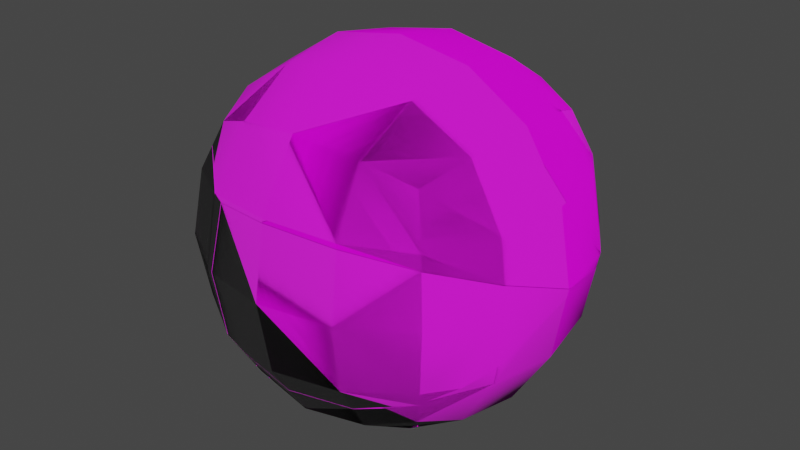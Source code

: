# Source: StoneNaci.blend  (saved by Blender 3.6.13; exported with 4.5.12 LTS)
import bpy
from mathutils import Matrix  # noqa: F401  (used for matrix-valued properties, if any)

bpy.ops.wm.read_factory_settings(use_empty=True)
scene = bpy.context.scene
scene.name = 'Scene'

# ---- collections
col_collection = bpy.data.collections.new('Collection'); scene.collection.children.link(col_collection)

# ---- images (referenced by path relative to the original .blend; pixels are not part of the script)
import os
ASSET_DIR = os.environ.get("B2B_ASSET_DIR", "")  # directory of the original .blend (textures are referenced by path, not embedded)
HERE = os.path.dirname(os.path.abspath(__file__))  # packed textures are extracted next to this script under _unpacked/

def load_image(name, relpath, width, height, colorspace="sRGB"):
    """Load a texture the original file referenced (path relative to the .blend, or extracted next to this script)."""
    p = next((c for c in (os.path.join(HERE, relpath), os.path.join(ASSET_DIR, relpath)) if relpath and os.path.exists(c)), "")
    if p:
        img = bpy.data.images.load(p, check_existing=True)
        img.name = name
    else:  # same state as the original file: an image datablock whose file is absent (Cycles renders it pink)
        img = bpy.data.images.new(name, width, height)
        img.source = "FILE"
        img.filepath = "//" + (relpath or name)
    img.colorspace_settings.name = colorspace
    return img
img_stonecolor_exr_001 = load_image('StoneColor.EXR.001', 'Stone-1 Texture/StoneColor.EXR', 1024, 1024, 'Linear Rec.709')
img_stonenormal_exr_001 = load_image('StoneNormal.EXR.001', 'Stone-1 Texture/StoneNormal.EXR', 1024, 1024, 'Linear Rec.709')
img_stonereflect_on_exr_001 = load_image('StoneREFLECTİON.EXR.001', 'Stone-1 Texture/StoneREFLECTİON.EXR', 1024, 1024, 'Linear Rec.709')
img_stone_color_2_exr_001 = load_image('stone color-2.EXR.001', 'stone-2 Texture/stone color-2.EXR', 1024, 1024, 'Linear Rec.709')
img_stone_normal_2_exr_001 = load_image('stone normal-2.EXR.001', 'stone-2 Texture/stone normal-2.EXR', 1024, 1024, 'Linear Rec.709')

# ---- materials (node trees are filled in below, after node groups)
mat_material = bpy.data.materials.new('Material')
mat_material.alpha_threshold = 0.0
mat_material.use_transparent_shadow = False
mat_material.roughness = 0.5
mat_material.line_color = (0.0, 0.0, 0.0, 1.0)
mat_material_001 = bpy.data.materials.new('Material.001')
mat_material_001.use_transparent_shadow = False
mat_material_002 = bpy.data.materials.new('Material.002')
mat_material_002.use_transparent_shadow = False

# ---- material node trees
mat_material.use_nodes = True; mat_material.node_tree.nodes.clear()
_N = mat_material.node_tree.nodes; _L = mat_material.node_tree.links
n0 = _N.new('ShaderNodeOutputMaterial'); n0.name = 'Material Output'; n0.location = (300, 300)
n1 = _N.new('ShaderNodeBsdfPrincipled'); n1.name = 'Principled BSDF'; n1.location = (10, 300)
n1.distribution = 'GGX'
n1.subsurface_method = 'RANDOM_WALK_SKIN'
n1.inputs[0].default_value = (0.0, 0.1688, 0.8, 1.0)
n1.inputs[1].default_value = 1.0
n1.inputs[2].default_value = 0.0
n1.inputs[3].default_value = 1.45
n1.inputs[27].default_value = (0.0, 0.0, 0.0, 1.0)
n1.inputs[28].default_value = 1.0
_L.new(n1.outputs[0], n0.inputs[0])
n0.is_active_output = True
mat_material_001.use_nodes = True; mat_material_001.node_tree.nodes.clear()
_N = mat_material_001.node_tree.nodes; _L = mat_material_001.node_tree.links
n0 = _N.new('ShaderNodeBsdfPrincipled'); n0.name = 'Principled BSDF'; n0.location = (10, 300)
n0.distribution = 'GGX'
n0.subsurface_method = 'RANDOM_WALK_SKIN'
n0.inputs[3].default_value = 1.45
n0.inputs[27].default_value = (0.0, 0.0, 0.0, 1.0)
n0.inputs[28].default_value = 1.0
n1 = _N.new('ShaderNodeOutputMaterial'); n1.name = 'Material Output'; n1.location = (300, 300)
n2 = _N.new('ShaderNodeTexImage'); n2.name = 'Image Texture'; n2.location = (-398, 273)
n2.image = img_stonecolor_exr_001
n3 = _N.new('ShaderNodeTexImage'); n3.name = 'Image Texture.001'; n3.location = (-407, -355)
n3.image = img_stonenormal_exr_001
n4 = _N.new('ShaderNodeTexImage'); n4.name = 'Image Texture.002'; n4.location = (-388, -92)
n4.image = img_stonereflect_on_exr_001
_L.new(n0.outputs[0], n1.inputs[0])
_L.new(n2.outputs[0], n0.inputs[0])
_L.new(n3.outputs[0], n0.inputs[5])
_L.new(n4.outputs[0], n0.inputs[2])
n1.is_active_output = True
mat_material_002.use_nodes = True; mat_material_002.node_tree.nodes.clear()
_N = mat_material_002.node_tree.nodes; _L = mat_material_002.node_tree.links
n0 = _N.new('ShaderNodeOutputMaterial'); n0.name = 'Material Output'; n0.location = (300, 300)
n1 = _N.new('ShaderNodeBsdfPrincipled'); n1.name = 'Principled BSDF'; n1.location = (10, 300)
n1.distribution = 'GGX'
n1.subsurface_method = 'RANDOM_WALK_SKIN'
n1.inputs[2].default_value = 0.8273
n1.inputs[3].default_value = 1.45
n1.inputs[27].default_value = (0.0, 0.0, 0.0, 1.0)
n1.inputs[28].default_value = 1.0
n2 = _N.new('ShaderNodeTexImage'); n2.name = 'Image Texture'; n2.location = (-526, 152)
n2.image = img_stone_color_2_exr_001
n3 = _N.new('ShaderNodeTexImage'); n3.name = 'Image Texture.001'; n3.location = (-494, -256)
n3.image = img_stone_normal_2_exr_001
_L.new(n1.outputs[0], n0.inputs[0])
_L.new(n2.outputs[0], n1.inputs[0])
_L.new(n3.outputs[0], n1.inputs[5])
n0.is_active_output = True

# ---- world
world_world = bpy.data.worlds.new('World'); scene.world = world_world
world_world.use_nodes = True; world_world.node_tree.nodes.clear()
_N = world_world.node_tree.nodes; _L = world_world.node_tree.links
n0 = _N.new('ShaderNodeOutputWorld'); n0.name = 'World Output'; n0.location = (300, 300)
n1 = _N.new('ShaderNodeBackground'); n1.name = 'Background'; n1.location = (10, 300)
n1.inputs[0].default_value = (0.05088, 0.05088, 0.05088, 1.0)
_L.new(n1.outputs[0], n0.inputs[0])
n0.is_active_output = True
world_world.color = (0.05088, 0.05088, 0.05088)
world_world.use_sun_shadow = False
world_world.sun_shadow_jitter_overblur = 0.0

# ---- meshes
me_cube_004 = bpy.data.meshes.new('Cube.004')
me_cube_004.from_pydata([(-0.1, -0.1, 0.2), (-0.1, 0.1, 0.2), (0.1, -0.1, 0.2), (0.1, 0.1, 0.2), (0.0, -7.451e-09, 0.4), (0.0, -7.451e-09, 1.653e-08), (-0.1, -7.451e-09, 0.2), (0.0, 0.1, 0.2), (0.1, -7.451e-09, 0.2), (0.0, -0.1, 0.2)], [], [(0, 4, 1, 6), (1, 4, 3, 7), (3, 4, 2, 8), (2, 4, 0, 9), (2, 5, 3, 8), (3, 5, 1, 7), (1, 5, 0, 6), (0, 5, 2, 9)])
me_cube_004.polygons.foreach_set('material_index', [0, 0, 0, 0, 24264, 24264, 24264, 24264])
_uv = me_cube_004.uv_layers.new(name='UVMap')
_uv.uv.foreach_set('vector', [1.009e-08, 0.25, 0.0559, 7.538e-09, 0.2795, 0.125, 0.1398, 0.1875, -1.254e-08, 0.875, -2.768e-10, 0.5, 0.2795, 0.75, 0.1398, 0.8125, 0.2795, 0.875, 0.2795, 0.5, 0.559, 0.75, 0.4193, 0.8125, 0.5295, 0.2795, 0.2795, 0.2236, 0.4045, -4.823e-09, 0.467, 0.1398, 0.559, 0.75, 0.5031, 1.0, 0.2795, 0.875, 0.4193, 0.8125, 0.2795, 0.75, 0.2236, 1.0, -1.254e-08, 0.875, 0.1398, 0.8125, 0.2795, 0.125, 0.2795, 0.5, 1.009e-08, 0.25, 0.1398, 0.1875, 0.4045, -4.823e-09, 0.7795, -3.352e-08, 0.5295, 0.2795, 0.467, 0.1398])
me_cube_004.materials.append(mat_material)
me_cube_004.update()
me_cube_cell_012 = bpy.data.meshes.new('Cube_cell.012')
me_cube_cell_012.from_pydata([(0.05, -0.05, 0.08792), (0.05, 0.05, 0.08792), (0.05729, 0.02967, 0.09521), (0.06096, 8.31e-08, 0.09887), (0.05729, -0.02966, 0.09521), (0.05729, -0.05729, 0.06758), (0.06096, -0.06096, 0.03792), (0.06096, 0.06096, 0.03792), (0.05729, 0.05729, 0.06758), (0.02966, 0.05729, 0.09521), (0.0729, -0.03162, 0.06953), (0.07818, -0.03331, 0.03792), (0.07818, 7.312e-08, 0.07123), (0.08395, 5.62e-08, 0.03792), (0.0729, 0.03162, 0.06953), (0.03162, 0.0729, 0.06953), (0.03331, -0.07818, 0.03792), (0.05729, -0.05729, 0.008252), (0.07818, 0.03331, 0.03792), (0.07818, 3.552e-08, 0.004603), (0.0729, -0.03162, 0.006301), (0.05729, -0.04718, -0.001866), (0.0538, -0.0538, -0.001483), (0.07486, 3.144e-08, -0.0007242), (0.067, -0.03088, -0.003405), (0.07306, 0.03167, 0.007272), (0.05885, 0.05885, 0.02087), (0.02877, -0.06543, 0.08244), (0.03073, -0.07305, 0.06958), (0.004238, 0.0803, 0.05468), (0.02796, 0.0575, 0.09542), (0.03455, 0.07741, 0.03792), (0.03162, -0.0729, 0.006301), (0.03325, -0.05729, 0.09163), (0.03645, 0.03125, 0.1079), (0.03009, 0.05166, 0.09863), (0.01317, 0.07598, 0.07052), (0.02286, -0.02557, 0.03792), (0.02286, 0.02557, 0.03792), (0.02013, 0.02252, 0.03338), (0.07358, 0.02755, 0.006083), (0.03039, -0.06308, 0.08569), (0.03076, -0.07862, 0.03792), (0.008929, -0.02014, 0.02986), (0.01142, -0.02557, 0.03792), (0.01602, -0.01792, 0.02658), (0.01288, 0.02557, 0.03792), (0.01143, -0.01279, 0.05687), (0.0106, 0.01186, 0.05826), (0.008907, 0.07992, 0.05211), (0.03327, 0.07805, 0.03874), (0.03421, -0.05566, 0.09358), (0.02719, -0.074, 0.008171), (0.008889, -0.01621, 0.05179), (0.001678, 0.02208, 0.0431), (0.03943, -0.03102, 0.1061), (0.01015, -0.02089, 0.04485), (0.04049, 8.363e-08, 0.1116)], [], [(10, 11, 13, 12), (12, 13, 18, 14), (0, 5, 10, 4), (5, 6, 11, 10), (14, 18, 7, 8), (2, 14, 8, 1), (3, 12, 14, 2), (4, 10, 12, 3), (15, 50, 49, 29, 36), (1, 8, 15, 9), (15, 8, 7, 31, 50), (9, 15, 36, 30), (16, 28, 42), (28, 16, 6, 5), (33, 5, 0, 51), (28, 41, 27), (2, 1, 9, 35), (35, 9, 30), (51, 0, 4, 55), (55, 4, 3, 57), (57, 3, 2, 34), (31, 7, 26), (19, 13, 11, 20), (7, 18, 25, 26), (20, 11, 6, 17), (17, 22, 21), (19, 20, 24, 23), (32, 16, 42, 52), (22, 17, 32), (17, 6, 16, 32), (34, 2, 35), (41, 28, 5, 33), (18, 13, 19, 25), (19, 23, 40, 25), (20, 17, 21, 24), (38, 37, 47, 48), (49, 46, 54, 29), (28, 27, 53, 56), (46, 38, 48, 54), (37, 44, 56), (45, 23, 24, 21), (45, 21, 22, 32), (47, 53, 27, 41), (39, 38, 46), (45, 43, 44, 37), (45, 37, 38, 39), (47, 41, 33, 51), (48, 55, 57, 34), (39, 26, 25, 40), (39, 50, 31, 26), (39, 46, 49, 50), (48, 30, 36), (54, 48, 36, 29), (48, 34, 35, 30), (51, 55, 48, 47), (45, 39, 40, 23), (43, 45, 32, 52), (52, 42, 44, 43), (47, 37, 56, 53), (42, 28, 56, 44)])
me_cube_cell_012.polygons.foreach_set('use_smooth', [1, 1, 1, 1, 1, 1, 1, 1, 1, 1, 1, 1, 1, 1, 1, 1, 1, 1, 1, 1, 1, 1, 1, 1, 1, 1, 1, 1, 1, 1, 1, 1, 1, 1, 1, 0, 0, 0, 0, 0, 0, 0, 0, 0, 0, 0, 0, 0, 0, 0, 0, 0, 0, 0, 0, 0, 0, 0, 0, 0])
_k = set([(21, 22), (21, 24), (22, 32), (23, 24), (23, 40), (25, 26), (25, 40), (26, 31), (27, 28), (27, 41), (28, 42), (29, 36), (29, 49), (30, 35), (30, 36), (31, 50), (32, 52), (33, 41), (33, 51), (34, 35), (34, 57), (39, 45), (39, 46), (42, 52), (43, 44), (43, 45), (44, 56), (46, 54), (47, 48), (47, 53), (48, 54), (49, 50), (51, 55), (53, 56), (55, 57)])
me_cube_cell_012.attributes.new('sharp_edge', 'BOOLEAN', 'EDGE').data.foreach_set('value', [ (min(e.vertices), max(e.vertices)) in _k for e in me_cube_cell_012.edges])
_uv = me_cube_cell_012.uv_layers.new(name='UVMap')
_uv.uv.foreach_set('vector', [0.3351, 0.3851, 0.3246, 0.5798, 0.5297, 0.5798, 0.5297, 0.3747, 0.5297, 0.3747, 0.5297, 0.5798, 0.7349, 0.5798, 0.7244, 0.3851, 0.2219, 0.2719, 0.177, 0.3971, 0.3351, 0.3851, 0.3471, 0.227, 0.177, 0.3971, 0.1544, 0.5798, 0.3246, 0.5798, 0.3351, 0.3851, 0.7244, 0.3851, 0.7349, 0.5798, 0.9051, 0.5798, 0.8825, 0.3971, 0.7124, 0.227, 0.7244, 0.3851, 0.8825, 0.3971, 0.8376, 0.2719, 0.5297, 0.2045, 0.5297, 0.3747, 0.7244, 0.3851, 0.7124, 0.227, 0.3471, 0.227, 0.3351, 0.3851, 0.5297, 0.3747, 0.5297, 0.2045, 0.5558, 0.3851, 0.5456, 0.5747, 0.6956, 0.4924, 0.7244, 0.4766, 0.6694, 0.379, 0.4426, 0.2719, 0.3977, 0.3971, 0.5558, 0.3851, 0.5678, 0.227, 0.5558, 0.3851, 0.3977, 0.3971, 0.3752, 0.5798, 0.5378, 0.5798, 0.5456, 0.5747, 0.5678, 0.227, 0.5558, 0.3851, 0.6694, 0.379, 0.5783, 0.2257, 0.5454, 0.5798, 0.5613, 0.3848, 0.5611, 0.5798, 0.5558, 0.3851, 0.5454, 0.5798, 0.3752, 0.5798, 0.3977, 0.3971, 0.5458, 0.2491, 0.3977, 0.3971, 0.4426, 0.2719, 0.5399, 0.237, 0.5558, 0.3851, 0.5634, 0.2856, 0.5733, 0.3057, 0.3977, 0.7124, 0.4426, 0.8376, 0.5678, 0.8825, 0.5652, 0.8478, 0.5652, 0.8478, 0.5678, 0.8825, 0.5783, 0.8838, 0.5399, 0.187, 0.4426, 0.2219, 0.3977, 0.3471, 0.5077, 0.3387, 0.5077, 0.3387, 0.3977, 0.3471, 0.3752, 0.5297, 0.5012, 0.5297, 0.5012, 0.5297, 0.3752, 0.5297, 0.3977, 0.7124, 0.5261, 0.7221, 0.5378, 0.5798, 0.3752, 0.5798, 0.3881, 0.6847, 0.5297, 0.7849, 0.5297, 0.5798, 0.3246, 0.5798, 0.3351, 0.7744, 0.9051, 0.5798, 0.7349, 0.5798, 0.7247, 0.7684, 0.8921, 0.6847, 0.3351, 0.7744, 0.3246, 0.5798, 0.1544, 0.5798, 0.177, 0.7624, 0.177, 0.7624, 0.1985, 0.8223, 0.2393, 0.8247, 0.5297, 0.7849, 0.3351, 0.7744, 0.3396, 0.8342, 0.5297, 0.8177, 0.5558, 0.7744, 0.5454, 0.5798, 0.5611, 0.5798, 0.5831, 0.7629, 0.4192, 0.8223, 0.3977, 0.7624, 0.5539, 0.7764, 0.3977, 0.7624, 0.3752, 0.5798, 0.5454, 0.5798, 0.5558, 0.7744, 0.5261, 0.7221, 0.3977, 0.7124, 0.5652, 0.8478, 0.5634, 0.2856, 0.5558, 0.3851, 0.3977, 0.3971, 0.5458, 0.2491, 0.7349, 0.5798, 0.5297, 0.5798, 0.5297, 0.7849, 0.7247, 0.7684, 0.5297, 0.7849, 0.5297, 0.8177, 0.6994, 0.7758, 0.7247, 0.7684, 0.3351, 0.7744, 0.177, 0.7624, 0.2393, 0.8247, 0.3396, 0.8342, 0.6872, 0.5798, 0.3723, 0.5798, 0.451, 0.4631, 0.6027, 0.4545, 0.6956, 1.022, 0.6712, 0.6872, 0.7402, 0.6657, 0.7244, 1.024, 0.08001, 0.3848, 0.1269, 0.3057, 0.4299, 0.4943, 0.4011, 0.537, 0.6712, 0.5798, 0.6097, 0.5798, 0.6852, 0.4545, 0.7402, 0.5479, 0.6097, 0.5798, 0.6802, 0.5798, 0.688, 0.537, 0.6518, 0.4194, 0.2896, 0.5297, 0.338, 0.3396, 0.3977, 0.2393, 0.6518, 0.4194, 0.3977, 0.2393, 0.4192, 0.1985, 0.5539, 0.08334, 0.451, 0.4631, 0.4299, 0.4943, 0.1269, 0.3057, 0.1414, 0.2856, 0.6266, 0.6077, 0.6097, 0.5798, 0.6712, 0.5798, 0.6518, 0.6496, 0.6955, 0.6294, 0.6802, 0.5798, 0.6097, 0.5798, 0.4194, 0.6496, 0.3723, 0.5798, 0.6872, 0.5798, 0.6684, 0.6077, 0.451, 0.4631, 0.1414, 0.2856, 0.177, 0.2491, 0.187, 0.237, 0.6027, 0.4545, 0.3387, 0.1602, 0.5297, 0.1259, 0.7221, 0.149, 0.6266, 0.6684, 0.3881, 0.8921, 0.3007, 0.7247, 0.2975, 0.6994, 0.6266, 0.6684, 0.5456, 1.01, 0.5378, 1.006, 0.3881, 0.8921, 0.6266, 0.6684, 0.6712, 0.6872, 0.6956, 1.022, 0.5456, 1.01, 0.6027, 0.4545, 0.8838, 0.2257, 0.9976, 0.379, 0.6657, 0.5479, 0.6027, 0.4545, 0.9976, 0.379, 1.024, 0.4766, 0.6027, 0.4545, 0.7221, 0.149, 0.8478, 0.2059, 0.8838, 0.2257, 0.187, 0.237, 0.3387, 0.1602, 0.6027, 0.4545, 0.451, 0.4631, 0.6518, 0.4194, 0.6266, 0.6684, 0.2975, 0.6994, 0.2896, 0.5297, 0.6955, 0.4058, 0.6518, 0.4194, 0.5558, 0.08091, 0.5831, 0.07412, 0.07412, 0.7629, 0.04566, 0.5798, 0.3723, 0.5798, 0.4058, 0.6294, 0.6801, 0.4631, 0.6097, 0.5798, 0.688, 0.537, 0.6958, 0.4943, 0.04566, 0.5798, 0.08001, 0.3848, 0.4011, 0.537, 0.3723, 0.5798])
me_cube_cell_012.materials.append(mat_material_001)
me_cube_cell_012.update()
me_cube_cell_013 = bpy.data.meshes.new('Cube_cell.013')
me_cube_cell_013.from_pydata([(-0.07818, 0.03331, 0.03792), (-0.05, -0.05, -0.01208), (-0.05, 0.05, -0.01208), (0.05, -0.05, -0.01208), (-0.02286, 0.02557, 0.03792), (0.05, 0.05, -0.01208), (-0.05729, 0.02966, -0.01938), (-0.06096, -3.286e-08, -0.02304), (-0.05729, -0.02967, -0.01938), (-0.05729, -0.05729, 0.008252), (-0.06096, 0.06096, 0.03792), (-0.05729, 0.05729, 0.008252), (0.02966, 0.05729, -0.01938), (-2.731e-08, 0.06096, -0.02304), (-0.02967, 0.05729, -0.01938), (0.05729, 0.05729, 0.008252), (0.05729, -0.02966, -0.01938), (0.06096, 3.136e-09, -0.02304), (0.05729, 0.02966, -0.01938), (-0.02966, -0.05729, -0.01938), (1.055e-08, -0.06096, -0.02304), (0.02967, -0.05729, -0.01938), (-0.0729, -0.03162, 0.006301), (-0.07818, -2.288e-08, 0.004603), (-0.0729, 0.03162, 0.006301), (-0.03162, 0.0729, 0.006301), (-0.03331, 0.07818, 0.03792), (-2.175e-08, 0.07818, 0.004603), (-1.432e-08, 0.08395, 0.03792), (0.03162, 0.0729, 0.006301), (0.0729, 0.03162, 0.006301), (2.548e-08, -0.07818, 0.004603), (-0.03162, -0.0729, 0.006301), (-0.03162, 0.03162, -0.03498), (-2.576e-08, 0.03331, -0.04027), (0.03162, 0.03162, -0.03498), (-0.03331, -3.358e-08, -0.04027), (-1.49e-08, -2.598e-08, -0.04603), (0.03331, -1.187e-08, -0.04027), (-0.03162, -0.03162, -0.03498), (-3.208e-10, -0.03331, -0.04027), (0.03162, -0.03162, -0.03498), (0.001463, 0.02214, 0.04301), (-1.523e-08, 0.08104, 0.0547), (0.05882, 0.05882, 0.02065), (0.03328, 0.07808, 0.03852), (0.05729, -0.04699, -0.002051), (-0.07597, -0.0326, 0.02466), (0.01248, 0.02557, 0.03792), (0.0308, -0.07303, 0.006257), (-0.009171, 0.02557, 0.03792), (2.557e-08, -0.07847, 0.00625), (0.05374, -0.05374, -0.001659), (0.0, 0.0, 0.0), (0.004063, 0.08035, 0.05457), (-0.03247, 0.07556, 0.05359), (0.008708, -0.02008, 0.02977), (0.03422, 0.07762, 0.03792), (0.07475, 2.013e-08, -0.0008986), (0.07343, 0.02845, 0.006131), (0.0669, -0.03087, -0.003577), (-0.02201, 0.003708, 0.03932), (-0.0198, 0.02215, 0.043), (-0.08307, 0.003718, 0.03926), (-0.05806, -0.05806, 0.01444), (-0.03173, -0.07324, 0.008338), (-0.01794, -0.02007, 0.02976), (-0.08392, -6.035e-09, 0.03777), (-0.009168, 0.02214, 0.043), (0.01594, -0.01783, 0.02643), (0.027, -0.07402, 0.008058), (-0.07698, 0.03293, 0.04508), (-0.02286, 0.0002138, 0.03792), (-0.05942, 0.05942, 0.05037), (0.02002, 0.02239, 0.0332), (-0.004618, -0.02007, 0.02977)], [], [(45, 28, 43, 54), (28, 26, 55, 43), (55, 26, 10, 73), (71, 0, 67, 63), (73, 10, 0, 71), (61, 72, 4, 62), (68, 50, 48, 42), (67, 23, 22, 47), (23, 67, 0, 24), (1, 9, 22, 8), (47, 22, 9, 64), (24, 0, 10, 11), (6, 24, 11, 2), (7, 23, 24, 6), (8, 22, 23, 7), (25, 26, 28, 27), (27, 28, 45, 29), (2, 11, 25, 14), (11, 10, 26, 25), (44, 15, 29, 45, 57), (12, 29, 15, 5), (13, 27, 29, 12), (14, 25, 27, 13), (5, 15, 30, 18), (30, 15, 44), (46, 52, 3, 16, 60), (60, 16, 17, 58), (58, 17, 18, 30, 59), (51, 31, 49, 70), (65, 32, 31, 51), (49, 21, 3, 52), (64, 9, 32, 65), (19, 32, 9, 1), (20, 31, 32, 19), (21, 49, 31, 20), (33, 34, 37, 36), (34, 35, 38, 37), (36, 37, 40, 39), (37, 38, 41, 40), (2, 14, 33, 6), (14, 13, 34, 33), (13, 12, 35, 34), (12, 5, 18, 35), (35, 18, 17, 38), (38, 17, 16, 41), (41, 16, 3, 21), (40, 41, 21, 20), (39, 40, 20, 19), (8, 39, 19, 1), (7, 36, 39, 8), (6, 33, 36, 7), (62, 4, 50, 68), (68, 42, 54, 43), (49, 69, 56, 70), (51, 70, 56, 75), (66, 53, 4, 72), (53, 74, 48, 50), (53, 66, 75), (53, 69, 74), (51, 75, 66, 65), (67, 72, 61, 63), (52, 69, 49), (67, 47, 66, 72), (69, 53, 56), (56, 53, 75), (65, 66, 47, 64), (60, 69, 52, 46), (58, 74, 69, 60), (48, 45, 54, 42), (59, 30, 74, 58), (30, 44, 57, 74), (74, 57, 45, 48), (4, 53, 50), (61, 62, 71, 63), (71, 62, 55, 73), (43, 55, 62, 68)])
me_cube_cell_013.polygons.foreach_set('use_smooth', [1, 1, 1, 1, 1, 0, 0, 1, 1, 1, 1, 1, 1, 1, 1, 1, 1, 1, 1, 1, 1, 1, 1, 1, 1, 1, 1, 1, 1, 1, 1, 1, 1, 1, 1, 1, 1, 1, 1, 1, 1, 1, 1, 1, 1, 1, 1, 1, 1, 1, 1, 0, 0, 0, 0, 0, 0, 0, 0, 0, 0, 0, 0, 0, 0, 0, 0, 0, 0, 0, 0, 0, 0, 0, 0, 0])
_k = set([(30, 44), (42, 48), (42, 68), (43, 54), (43, 55), (44, 57), (45, 54), (46, 52), (46, 60), (47, 64), (47, 67), (48, 74), (49, 52), (49, 70), (51, 65), (51, 70), (55, 73), (56, 69), (56, 75), (58, 59), (58, 60), (61, 62), (61, 72), (62, 68), (63, 67), (63, 71), (64, 65), (66, 72), (66, 75), (69, 74), (71, 73)])
me_cube_cell_013.attributes.new('sharp_edge', 'BOOLEAN', 'EDGE').data.foreach_set('value', [ (min(e.vertices), max(e.vertices)) in _k for e in me_cube_cell_013.edges])
_uv = me_cube_cell_013.uv_layers.new(name='UVMap')
_uv.uv.foreach_set('vector', [0.2642, 0.3162, 0.4693, 0.3162, 0.4693, 0.2129, 0.4443, 0.2137, 0.4693, 0.3162, 0.6744, 0.3162, 0.6692, 0.2197, 0.4693, 0.2129, 0.6692, 0.2197, 0.6744, 0.3162, 0.8446, 0.3162, 0.8351, 0.2395, 0.6536, 0.2721, 0.6559, 0.3162, 0.4508, 0.3171, 0.4737, 0.3079, 0.8167, 0.2395, 0.8261, 0.3162, 0.6559, 0.3162, 0.6536, 0.2721, 0.4737, 0.3075, 0.4521, 0.3162, 0.6083, 0.3162, 0.5872, 0.2849, 0.5258, 0.2849, 0.5258, 0.3162, 0.3925, 0.3162, 0.4603, 0.2849, 0.4508, 0.3171, 0.4508, 0.5213, 0.2562, 0.5108, 0.2501, 0.3978, 0.4508, 0.5213, 0.4508, 0.3171, 0.6559, 0.3162, 0.6455, 0.5108, 0.143, 0.624, 0.09808, 0.4988, 0.2562, 0.5108, 0.2682, 0.6689, 0.2501, 0.3978, 0.2562, 0.5108, 0.09808, 0.4988, 0.09338, 0.4607, 0.6455, 0.5108, 0.6559, 0.3162, 0.8261, 0.3162, 0.8036, 0.4988, 0.6335, 0.6689, 0.6455, 0.5108, 0.8036, 0.4988, 0.7587, 0.624, 0.4508, 0.6915, 0.4508, 0.5213, 0.6455, 0.5108, 0.6335, 0.6689, 0.2682, 0.6689, 0.2562, 0.5108, 0.4508, 0.5213, 0.4508, 0.6915, 0.664, 0.5108, 0.6744, 0.3162, 0.4693, 0.3162, 0.4693, 0.5213, 0.4693, 0.5213, 0.4693, 0.3162, 0.2642, 0.3162, 0.2747, 0.5108, 0.7772, 0.624, 0.8221, 0.4988, 0.664, 0.5108, 0.652, 0.6689, 0.8221, 0.4988, 0.8446, 0.3162, 0.6744, 0.3162, 0.664, 0.5108, 0.1071, 0.4225, 0.1166, 0.4988, 0.2747, 0.5108, 0.2642, 0.3162, 0.2586, 0.3162, 0.2867, 0.6689, 0.2747, 0.5108, 0.1166, 0.4988, 0.1615, 0.624, 0.4693, 0.6915, 0.4693, 0.5213, 0.2747, 0.5108, 0.2867, 0.6689, 0.652, 0.6689, 0.664, 0.5108, 0.4693, 0.5213, 0.4693, 0.6915, 0.7587, 0.624, 0.8036, 0.4988, 0.6455, 0.5108, 0.6335, 0.6689, 0.6455, 0.5108, 0.8036, 0.4988, 0.813, 0.4225, 0.1615, 0.5623, 0.12, 0.5599, 0.143, 0.624, 0.2682, 0.6689, 0.2608, 0.5717, 0.2608, 0.5717, 0.2682, 0.6689, 0.4508, 0.6915, 0.4508, 0.5552, 0.4508, 0.5552, 0.4508, 0.6915, 0.6335, 0.6689, 0.6455, 0.5108, 0.626, 0.5119, 0.4693, 0.5112, 0.4693, 0.5213, 0.2797, 0.5111, 0.303, 0.5, 0.6646, 0.4983, 0.664, 0.5108, 0.4693, 0.5213, 0.4693, 0.5112, 0.2748, 0.5132, 0.2867, 0.6689, 0.1615, 0.624, 0.1384, 0.5599, 0.8268, 0.4607, 0.8221, 0.4988, 0.664, 0.5108, 0.6646, 0.4983, 0.652, 0.6689, 0.664, 0.5108, 0.8221, 0.4988, 0.7772, 0.624, 0.4693, 0.6915, 0.4693, 0.5213, 0.664, 0.5108, 0.652, 0.6689, 0.2867, 0.6689, 0.2797, 0.5111, 0.4693, 0.5213, 0.4693, 0.6915, 0.664, 0.6455, 0.4693, 0.6559, 0.4693, 0.4508, 0.6744, 0.4508, 0.4693, 0.6559, 0.2747, 0.6455, 0.2642, 0.4508, 0.4693, 0.4508, 0.6744, 0.4508, 0.4693, 0.4508, 0.4693, 0.2457, 0.664, 0.2562, 0.4693, 0.4508, 0.2642, 0.4508, 0.2747, 0.2562, 0.4693, 0.2457, 0.7772, 0.7587, 0.652, 0.8036, 0.664, 0.6455, 0.8221, 0.6335, 0.652, 0.8036, 0.4693, 0.8261, 0.4693, 0.6559, 0.664, 0.6455, 0.4693, 0.8261, 0.2867, 0.8036, 0.2747, 0.6455, 0.4693, 0.6559, 0.2867, 0.8036, 0.1615, 0.7587, 0.1166, 0.6335, 0.2747, 0.6455, 0.2747, 0.6455, 0.1166, 0.6335, 0.094, 0.4508, 0.2642, 0.4508, 0.2642, 0.4508, 0.094, 0.4508, 0.1166, 0.2682, 0.2747, 0.2562, 0.2747, 0.2562, 0.1166, 0.2682, 0.1615, 0.143, 0.2867, 0.09808, 0.4693, 0.2457, 0.2747, 0.2562, 0.2867, 0.09808, 0.4693, 0.07553, 0.664, 0.2562, 0.4693, 0.2457, 0.4693, 0.07553, 0.652, 0.09808, 0.8221, 0.2682, 0.664, 0.2562, 0.652, 0.09808, 0.7772, 0.143, 0.8446, 0.4508, 0.6744, 0.4508, 0.664, 0.2562, 0.8221, 0.2682, 0.8221, 0.6335, 0.664, 0.6455, 0.6744, 0.4508, 0.8446, 0.4508, 0.5912, 0.2849, 0.6101, 0.3162, 0.5258, 0.3162, 0.5258, 0.2849, 0.5258, 0.5872, 0.4603, 0.5871, 0.4443, 0.9455, 0.4693, 0.9498, 0.2797, 0.001162, 0.3712, 0.3411, 0.4157, 0.3272, 0.303, -0.004884, 0.4693, -0.03229, 0.303, -0.004884, 0.4157, 0.3272, 0.4977, 0.3272, 0.3273, 0.3664, 0.4508, 0.5496, 0.6083, 0.3162, 0.4521, 0.3162, 0.4693, 0.5496, 0.3461, 0.3452, 0.3925, 0.3162, 0.5258, 0.3162, 0.4693, 0.5496, 0.5798, 0.3664, 0.4977, 0.3664, 0.4508, 0.5496, 0.3411, 0.3869, 0.5887, 0.3452, 0.4693, -0.03229, 0.4977, 0.3272, 0.5798, 0.3273, 0.6646, -9.823e-05, 0.986, 0.4508, 0.6101, 0.4521, 0.6048, 0.4737, 0.9808, 0.4737, 0.1384, 0.12, 0.3712, 0.3411, 0.2748, 0.003416, 0.986, 0.4508, 0.937, 0.2501, 0.5798, 0.3273, 0.6101, 0.4521, 0.3712, 0.3869, 0.4693, 0.5496, 0.4157, 0.3663, 0.4157, 0.3663, 0.4693, 0.5496, 0.4977, 0.3664, 0.6646, -9.823e-05, 0.5798, 0.3273, 0.937, 0.2501, 0.8268, 0.09338, 0.05744, 0.2608, 0.3712, 0.3411, 0.1384, 0.12, 0.1166, 0.1615, 0.009051, 0.4508, 0.3461, 0.5887, 0.3712, 0.3411, 0.05744, 0.2608, 0.3925, 0.6083, 0.2644, 0.9316, 0.4443, 0.9455, 0.4603, 0.5871, 0.01722, 0.626, 0.0197, 0.6457, 0.3461, 0.5887, 0.009051, 0.4508, 0.0197, 0.6457, 0.1071, 0.813, 0.2586, 0.9287, 0.3461, 0.5887, 0.3461, 0.5887, 0.2586, 0.9287, 0.2644, 0.9316, 0.3925, 0.6083, 0.6101, 0.3162, 0.4693, 0.5496, 0.5258, 0.3162, 0.6048, 0.4737, 0.5912, 0.5872, 0.9433, 0.6536, 0.9808, 0.4737, 0.9433, 0.6536, 0.5912, 0.5872, 0.6692, 0.9161, 0.8351, 0.8167, 0.4693, 0.9498, 0.6692, 0.9161, 0.5912, 0.5872, 0.5258, 0.5872])
me_cube_cell_013.materials.append(mat_material_001)
me_cube_cell_013.update()
me_cube_cell_007 = bpy.data.meshes.new('Cube_cell.007')
me_cube_cell_007.from_pydata([(-0.05, -0.05, 0.08792), (-0.05, 0.05, 0.08792), (-0.02967, 0.05729, 0.09521), (-2.452e-08, 0.06096, 0.09887), (-0.05729, 0.05729, 0.06758), (-0.05729, -0.02966, 0.09521), (-0.06096, 3.965e-08, 0.09887), (-0.05729, 0.02967, 0.09521), (0.02967, -0.05729, 0.09521), (1.893e-08, -0.06096, 0.09887), (-0.02966, -0.05729, 0.09521), (-3.106e-08, 0.07818, 0.07123), (-0.03162, 0.0729, 0.06953), (-0.0729, 0.03162, 0.06953), (-0.07818, 1.844e-08, 0.07123), (-0.0729, -0.03162, 0.06953), (0.03162, 0.03162, 0.1108), (-1.365e-08, 0.03331, 0.1161), (-0.03162, 0.03162, 0.1108), (0.03331, 8.009e-08, 0.1161), (-2.794e-09, 7.249e-08, 0.1219), (-0.03331, 5.838e-08, 0.1161), (0.03162, -0.03162, 0.1108), (6.198e-09, -0.03331, 0.1161), (-0.03162, -0.03162, 0.1108), (2.172e-08, -0.06951, 0.08514), (-0.03064, -0.06509, 0.08238), (0.02861, -0.06538, 0.08257), (0.03404, -0.05572, 0.09364), (0.03036, -0.06285, 0.08606), (0.03014, 0.05106, 0.099), (0.01296, 0.07602, 0.07053), (-0.04158, -0.06048, 0.0795), (-0.06592, -0.04309, 0.06866), (0.03518, 0.03518, 0.1064), (-0.05939, 0.05939, 0.05057), (-2.794e-09, 4.652e-08, 0.07583), (-0.05729, -0.05118, 0.0737), (-0.05438, -0.05438, 0.0757), (-0.01444, -0.01615, 0.05189), (-0.08328, 1.807e-10, 0.04181), (-0.08303, 0.003702, 0.0395), (0.03312, -0.05729, 0.09176), (0.03468, -0.05228, 0.09521), (0.04035, 7.991e-08, 0.1117), (0.006766, 0.01601, 0.05209), (0.01091, -0.0004579, 0.05775), (0.02778, 0.05753, 0.09544), (-0.03246, 0.07553, 0.05376), (-3.106e-08, 0.08102, 0.05483), (-0.0742, -0.03203, 0.06177), (0.008713, -0.01615, 0.05189), (-0.01817, -0.006213, 0.0457), (0.01132, -0.01266, 0.05707), (0.03929, -0.03103, 0.1061), (0.0363, 0.03126, 0.108), (0.0105, 0.01174, 0.05842), (0.001477, 0.02205, 0.04314), (-0.07695, 0.03292, 0.04531), (-0.01971, 0.02205, 0.04314), (-0.02191, 0.003724, 0.0395), (0.004018, 0.08034, 0.05469)], [], [(0, 5, 15, 38), (38, 15, 33, 37), (11, 31, 61, 49), (12, 11, 49, 48), (4, 12, 48, 35), (2, 12, 4, 1), (3, 11, 12, 2), (31, 11, 3, 47), (41, 40, 14, 13, 58), (15, 14, 40, 50), (1, 4, 13, 7), (58, 13, 4, 35), (33, 15, 50), (26, 10, 0, 32), (6, 14, 15, 5), (7, 13, 14, 6), (32, 0, 38), (42, 28, 8, 29), (29, 8, 9, 25), (9, 10, 26, 25), (16, 17, 20, 19), (17, 18, 21, 20), (19, 20, 23, 22), (20, 21, 24, 23), (16, 55, 34, 30), (3, 17, 16, 30, 47), (3, 2, 18, 17), (2, 1, 7, 18), (18, 7, 6, 21), (21, 6, 5, 24), (24, 5, 0, 10), (23, 24, 10, 9), (22, 23, 9, 8), (43, 54, 22, 8), (44, 19, 22, 54), (16, 19, 44, 55), (27, 29, 25), (28, 43, 8), (36, 56, 46), (30, 56, 45, 47), (45, 57, 61, 31, 47), (39, 32, 38, 37), (59, 57, 45, 56, 36), (51, 39, 36, 53), (36, 39, 52), (55, 56, 30, 34), (29, 27, 51, 53), (46, 56, 55, 44), (42, 29, 53, 28), (28, 53, 54, 43), (53, 46, 44, 54), (53, 36, 46), (27, 25, 39, 51), (25, 26, 32, 39), (39, 37, 33, 50), (52, 39, 50, 40), (59, 36, 60), (60, 36, 52), (60, 52, 40, 41), (49, 61, 57, 59), (59, 60, 41), (48, 49, 59, 35), (35, 59, 41, 58)])
me_cube_cell_007.polygons.foreach_set('use_smooth', [1, 1, 1, 1, 1, 1, 1, 1, 1, 1, 1, 1, 1, 1, 1, 1, 1, 1, 1, 1, 1, 1, 1, 1, 1, 1, 1, 1, 1, 1, 1, 1, 1, 1, 1, 1, 1, 1, 0, 0, 0, 0, 0, 0, 0, 0, 0, 0, 0, 0, 0, 0, 0, 0, 0, 0, 0, 0, 0, 0, 0, 0, 0])
_k = set([(25, 26), (25, 27), (26, 32), (27, 29), (28, 42), (28, 43), (29, 42), (30, 34), (30, 47), (31, 47), (31, 61), (32, 38), (33, 37), (33, 50), (34, 55), (35, 48), (35, 58), (37, 38), (39, 51), (39, 52), (40, 41), (40, 50), (41, 58), (43, 54), (44, 54), (44, 55), (45, 56), (45, 57), (46, 53), (46, 56), (48, 49), (49, 61), (51, 53), (52, 60), (57, 59), (59, 60)])
me_cube_cell_007.attributes.new('sharp_edge', 'BOOLEAN', 'EDGE').data.foreach_set('value', [ (min(e.vertices), max(e.vertices)) in _k for e in me_cube_cell_007.edges])
_uv = me_cube_cell_007.uv_layers.new(name='UVMap')
_uv.uv.foreach_set('vector', [0.2006, 0.4486, 0.3258, 0.4037, 0.3138, 0.5618, 0.1737, 0.5238, 0.1737, 0.5238, 0.3138, 0.5618, 0.2432, 0.5672, 0.1934, 0.5361, 0.409, 0.5513, 0.3292, 0.5556, 0.3843, 0.6532, 0.409, 0.6523, 0.6037, 0.5618, 0.409, 0.5513, 0.409, 0.6523, 0.6089, 0.6589, 0.7618, 0.5738, 0.6037, 0.5618, 0.6089, 0.6589, 0.7747, 0.6785, 0.5916, 0.4037, 0.6037, 0.5618, 0.7618, 0.5738, 0.7168, 0.4486, 0.409, 0.3811, 0.409, 0.5513, 0.6037, 0.5618, 0.5916, 0.4037, 0.3292, 0.5556, 0.409, 0.5513, 0.409, 0.3811, 0.2379, 0.4023, 0.5313, 0.7467, 0.5085, 0.7325, 0.5085, 0.5513, 0.7031, 0.5618, 0.7112, 0.7109, 0.3138, 0.5618, 0.5085, 0.5513, 0.5085, 0.7325, 0.3113, 0.6096, 0.8163, 0.4486, 0.8612, 0.5738, 0.7031, 0.5618, 0.6911, 0.4037, 0.7112, 0.7109, 0.7031, 0.5618, 0.8612, 0.5738, 0.8742, 0.6785, 0.2432, 0.5672, 0.3138, 0.5618, 0.3113, 0.6096, 0.5976, 0.4827, 0.5916, 0.4037, 0.7168, 0.4486, 0.665, 0.5004, 0.5085, 0.3811, 0.5085, 0.5513, 0.3138, 0.5618, 0.3258, 0.4037, 0.6911, 0.4037, 0.7031, 0.5618, 0.5085, 0.5513, 0.5085, 0.3811, 0.665, 0.5004, 0.7168, 0.4486, 0.7438, 0.5238, 0.2051, 0.4249, 0.1994, 0.4134, 0.2264, 0.4037, 0.2221, 0.46, 0.2221, 0.46, 0.2264, 0.4037, 0.409, 0.3811, 0.409, 0.4657, 0.409, 0.3811, 0.5916, 0.4037, 0.5976, 0.4827, 0.409, 0.4657, 0.2143, 0.7031, 0.409, 0.7136, 0.409, 0.5085, 0.2039, 0.5085, 0.409, 0.7136, 0.6037, 0.7031, 0.6141, 0.5085, 0.409, 0.5085, 0.2039, 0.5085, 0.409, 0.5085, 0.409, 0.3034, 0.2143, 0.3138, 0.409, 0.5085, 0.6141, 0.5085, 0.6037, 0.3138, 0.409, 0.3034, 0.2143, 0.7031, 0.1855, 0.701, 0.1924, 0.7251, 0.2234, 0.8229, 0.409, 0.8838, 0.409, 0.7136, 0.2143, 0.7031, 0.2234, 0.8229, 0.2379, 0.8627, 0.409, 0.8838, 0.5916, 0.8612, 0.6037, 0.7031, 0.409, 0.7136, 0.5916, 0.8612, 0.7168, 0.8163, 0.7618, 0.6911, 0.6037, 0.7031, 0.6037, 0.7031, 0.7618, 0.6911, 0.7843, 0.5085, 0.6141, 0.5085, 0.6141, 0.5085, 0.7843, 0.5085, 0.7618, 0.3258, 0.6037, 0.3138, 0.6037, 0.3138, 0.7618, 0.3258, 0.7168, 0.2006, 0.5916, 0.1557, 0.409, 0.3034, 0.6037, 0.3138, 0.5916, 0.1557, 0.409, 0.1332, 0.2143, 0.3138, 0.409, 0.3034, 0.409, 0.1332, 0.2264, 0.1557, 0.1955, 0.1866, 0.1671, 0.3174, 0.2143, 0.3138, 0.2264, 0.1557, 0.1606, 0.5085, 0.2039, 0.5085, 0.2143, 0.3138, 0.1671, 0.3174, 0.2143, 0.7031, 0.2039, 0.5085, 0.1606, 0.5085, 0.1855, 0.701, 0.2328, 0.4815, 0.2221, 0.46, 0.409, 0.4657, 0.1994, 0.1654, 0.1955, 0.1866, 0.2264, 0.1557, 0.5085, 0.523, 0.5808, 0.6302, 0.5057, 0.6344, 0.8229, 0.3804, 0.5808, 0.6302, 0.6071, 0.6692, 0.8627, 0.4023, 0.6071, 0.6692, 0.6443, 0.7243, 1.003, 0.6532, 0.9765, 0.5556, 0.8627, 0.4023, 0.4979, 0.4091, 0.665, 0.1361, 0.7438, 0.1737, 0.7618, 0.1934, 0.5304, 0.7243, 0.3999, 0.7243, 0.3673, 0.6692, 0.3444, 0.6302, 0.409, 0.523, 0.3554, 0.6704, 0.4979, 0.6704, 0.409, 0.523, 0.3393, 0.6385, 0.5085, 0.523, 0.4091, 0.6704, 0.4702, 0.7086, 0.701, 0.3252, 0.5808, 0.6302, 0.8229, 0.3804, 0.7251, 0.335, 0.1215, 0.46, 0.106, 0.4815, 0.4091, 0.6704, 0.4306, 0.6385, 0.5057, 0.6344, 0.5808, 0.6302, 0.701, 0.3252, 0.5085, 0.3021, 0.1557, 0.4249, 0.1215, 0.46, 0.4306, 0.6385, 0.1654, 0.4134, 0.1654, 0.4134, 0.4306, 0.6385, 0.3174, 0.3363, 0.1866, 0.4037, 0.4306, 0.6385, 0.5057, 0.6344, 0.5085, 0.3021, 0.3174, 0.3363, 0.4306, 0.6385, 0.5085, 0.523, 0.5057, 0.6344, 0.2328, 0.106, 0.409, 0.08049, 0.4979, 0.4091, 0.3554, 0.4091, 0.409, 0.08049, 0.5976, 0.1077, 0.665, 0.1361, 0.4979, 0.4091, 0.4979, 0.4091, 0.7618, 0.1934, 0.8149, 0.2432, 0.8658, 0.3113, 0.5209, 0.4702, 0.4979, 0.4091, 0.8658, 0.3113, 0.9217, 0.5085, 0.6443, 0.7243, 0.5085, 0.523, 0.5314, 0.7467, 0.5314, 0.7467, 0.5085, 0.523, 0.4702, 0.7086, 0.5439, 0.5314, 0.5209, 0.4702, 0.9217, 0.5085, 0.9202, 0.5313, 0.409, 1.007, 0.3843, 1.003, 0.3999, 0.6443, 0.5304, 0.6443, 0.5304, 0.6443, 0.5439, 0.5314, 0.9202, 0.5313, 0.6089, 0.9735, 0.409, 1.007, 0.5304, 0.6443, 0.7747, 0.8742, 0.7747, 0.8742, 0.5304, 0.6443, 0.9202, 0.5313, 0.8828, 0.7112])
me_cube_cell_007.materials.append(mat_material_001)
me_cube_cell_007.update()
me_cube_cell_010 = bpy.data.meshes.new('Cube_cell.010')
me_cube_cell_010.from_pydata([(-0.05729, -0.05729, 0.06758), (-0.03162, -0.0729, 0.06953), (4.038e-08, -0.07818, 0.07123), (-0.06096, -0.06096, 0.03792), (-0.07818, -0.03331, 0.03792), (3.946e-08, -0.08395, 0.03792), (-0.03331, -0.07818, 0.03792), (-0.08331, -3.664e-09, 0.04162), (0.03053, -0.07867, 0.03792), (-0.08392, -5.86e-09, 0.03808), (0.02854, -0.06551, 0.08238), (-0.07423, -0.03204, 0.06155), (-0.02286, -0.02557, 0.03792), (0.008651, -0.01626, 0.05172), (-0.02193, 0.003442, 0.03946), (-0.08308, 0.003451, 0.03947), (-0.03065, -0.0652, 0.08219), (-0.06572, -0.04342, 0.06864), (-0.05729, -0.05132, 0.07355), (0.02697, -0.07406, 0.008282), (0.008709, -0.0202, 0.02995), (0.01117, -0.02557, 0.03792), (-0.01805, -0.02019, 0.02994), (-0.07601, -0.03262, 0.02493), (0.03049, -0.07309, 0.06959), (-0.01454, -0.01626, 0.05172), (3.759e-08, -0.06963, 0.08495), (-0.05445, -0.05445, 0.0755), (2.558e-08, -0.07851, 0.006481), (-0.03174, -0.07328, 0.008571), (-0.05809, -0.05809, 0.01467), (-0.02286, -0.0003839, 0.03792)], [], [(9, 7, 15), (4, 11, 7, 9), (11, 4, 3, 0, 17), (0, 27, 18, 17), (1, 6, 5, 2), (24, 2, 5, 8), (27, 0, 1, 16), (0, 3, 6, 1), (2, 24, 10, 26), (16, 1, 2, 26), (23, 4, 9), (30, 3, 4, 23), (19, 8, 5, 28), (28, 5, 6, 29), (6, 3, 30, 29), (8, 19, 20, 21), (25, 12, 31, 14), (7, 25, 14, 15), (25, 13, 21, 12), (12, 21, 20, 22), (31, 12, 22), (28, 22, 20, 19), (17, 25, 7, 11), (27, 25, 17, 18), (26, 10, 13, 25), (24, 8, 21), (10, 24, 21, 13), (27, 16, 26, 25), (30, 22, 28, 29), (23, 31, 22, 30), (9, 31, 23), (15, 14, 31, 9)])
me_cube_cell_010.polygons.foreach_set('use_smooth', [1, 1, 1, 1, 1, 1, 1, 1, 1, 1, 1, 1, 1, 1, 1, 0, 0, 0, 0, 0, 0, 0, 0, 0, 0, 0, 0, 0, 0, 0, 0, 0])
_k = set([(7, 11), (7, 15), (8, 19), (8, 24), (9, 15), (9, 23), (10, 24), (10, 26), (11, 17), (13, 21), (13, 25), (14, 25), (14, 31), (16, 26), (16, 27), (17, 18), (18, 27), (19, 28), (20, 21), (20, 22), (22, 31), (23, 30), (28, 29), (29, 30)])
me_cube_cell_010.attributes.new('sharp_edge', 'BOOLEAN', 'EDGE').data.foreach_set('value', [ (min(e.vertices), max(e.vertices)) in _k for e in me_cube_cell_010.edges])
_uv = me_cube_cell_010.uv_layers.new(name='UVMap')
_uv.uv.foreach_set('vector', [0.7618, 0.5476, 0.7618, 0.5258, 0.783, 0.5391, 0.5567, 0.5486, 0.5645, 0.4031, 0.7618, 0.5258, 0.7618, 0.5476, 0.5645, 0.4031, 0.5567, 0.5486, 0.3865, 0.5486, 0.409, 0.366, 0.4944, 0.3595, 0.409, 0.366, 0.4265, 0.3172, 0.4458, 0.3292, 0.4944, 0.3595, 0.5173, 0.354, 0.5277, 0.5486, 0.3226, 0.5486, 0.3226, 0.3435, 0.1349, 0.3536, 0.3226, 0.3435, 0.3226, 0.5486, 0.1347, 0.5486, 0.6579, 0.3172, 0.6754, 0.366, 0.5173, 0.354, 0.5113, 0.276, 0.6754, 0.366, 0.6979, 0.5486, 0.5277, 0.5486, 0.5173, 0.354, 0.3226, 0.3435, 0.1349, 0.3536, 0.1469, 0.2748, 0.3226, 0.259, 0.5113, 0.276, 0.5173, 0.354, 0.3226, 0.3435, 0.3226, 0.259, 0.561, 0.6285, 0.5567, 0.5486, 0.7618, 0.5476, 0.4042, 0.6917, 0.3865, 0.5486, 0.5567, 0.5486, 0.561, 0.6285, 0.1565, 0.7311, 0.1347, 0.5486, 0.3226, 0.5486, 0.3226, 0.7422, 0.3226, 0.7422, 0.3226, 0.5486, 0.5277, 0.5486, 0.518, 0.7293, 0.5277, 0.5486, 0.6979, 0.5486, 0.6802, 0.6917, 0.518, 0.7293, 0.2774, 0.5486, 0.3058, 0.7311, 0.6374, 0.5977, 0.6043, 0.5486, 0.6617, 0.4636, 0.6043, 0.5486, 0.7594, 0.5486, 0.783, 0.5391, 0.8355, 0.7618, 0.4121, 0.6617, 0.4577, 0.783, 0.8341, 0.783, 0.4121, 0.4636, 0.2693, 0.4636, 0.2538, 0.5486, 0.4634, 0.5486, 0.4634, 0.5486, 0.2538, 0.5486, 0.269, 0.5977, 0.4338, 0.5977, 0.7594, 0.5486, 0.6043, 0.5486, 0.6375, 0.5977, 0.3226, 0.2784, 0.4338, 0.6375, 0.269, 0.6374, 0.1565, 0.3058, 0.7273, 0.4944, 0.4121, 0.6617, 0.8355, 0.7618, 0.7797, 0.5645, 0.6579, 0.4265, 0.4121, 0.6617, 0.7273, 0.4944, 0.6754, 0.4458, 0.3226, 0.3331, 0.1469, 0.3584, 0.2693, 0.6617, 0.4121, 0.6617, 0.3118, 0.3536, 0.2774, 0.5486, 0.6043, 0.5486, 0.3584, 0.2748, 0.3118, 0.3536, 0.6043, 0.5486, 0.6617, 0.4636, 0.6579, 0.4265, 0.5113, 0.3603, 0.3226, 0.3331, 0.4121, 0.6617, 0.6802, 0.4042, 0.4338, 0.6375, 0.3226, 0.2784, 0.518, 0.3106, 0.7906, 0.561, 0.4634, 0.7594, 0.4338, 0.6375, 0.6802, 0.4042, 0.8393, 0.7618, 0.4634, 0.7594, 0.7906, 0.561, 0.8341, 0.783, 0.4577, 0.783, 0.4634, 0.7594, 0.8393, 0.7618])
me_cube_cell_010.materials.append(mat_material_001)
me_cube_cell_010.update()
me_cube_cell_044 = bpy.data.meshes.new('Cube_cell.044')
me_cube_cell_044.from_pydata([(0.05, -0.05, 0.08792), (0.05, 0.05, 0.08792), (0.05729, 0.02966, 0.09521), (0.06096, -1.418e-06, 0.09887), (0.05729, -0.02967, 0.09521), (0.05729, -0.05729, 0.06758), (0.06096, -0.06096, 0.03792), (0.06096, 0.06096, 0.03792), (0.05729, 0.05729, 0.06758), (0.02967, 0.05729, 0.09521), (0.0729, -0.03162, 0.06953), (0.07818, -0.03332, 0.03792), (0.07818, -1.428e-06, 0.07123), (0.08395, -1.445e-06, 0.03792), (0.0729, 0.03161, 0.06953), (0.03162, 0.0729, 0.06953), (0.03331, -0.07818, 0.03792), (0.05729, -0.05729, 0.008251), (0.07818, 0.03331, 0.03792), (0.07818, -1.466e-06, 0.004602), (0.0729, -0.03162, 0.006301), (0.05729, -0.04718, -0.001867), (0.0538, -0.0538, -0.001484), (0.07486, -1.47e-06, -0.0007245), (0.067, -0.03088, -0.003405), (0.07306, 0.03167, 0.007271), (0.05885, 0.05885, 0.02087), (0.02877, -0.06543, 0.08244), (0.03073, -0.07305, 0.06958), (0.004238, 0.0803, 0.05468), (0.02796, 0.0575, 0.09542), (0.03455, 0.07741, 0.03792), (0.03162, -0.0729, 0.006301), (0.03325, -0.05729, 0.09163), (0.03645, 0.03125, 0.1079), (0.03009, 0.05166, 0.09863), (0.01317, 0.07598, 0.07052), (0.02286, -0.02557, 0.03792), (0.02286, 0.02557, 0.03792), (0.02013, 0.02251, 0.03338), (0.07358, 0.02755, 0.006082), (0.03039, -0.06308, 0.08569), (0.03076, -0.07863, 0.03792), (0.00893, -0.02014, 0.02986), (0.01142, -0.02557, 0.03792), (0.01602, -0.01793, 0.02658), (0.01288, 0.02557, 0.03792), (0.01143, -0.01279, 0.05687), (0.0106, 0.01185, 0.05826), (0.008907, 0.07992, 0.05211), (0.03327, 0.07804, 0.03874), (0.03421, -0.05567, 0.09358), (0.02719, -0.074, 0.008171), (0.008889, -0.01622, 0.05179), (0.001678, 0.02208, 0.0431), (0.03943, -0.03102, 0.1061), (0.01016, -0.02089, 0.04485), (0.04049, -1.418e-06, 0.1116)], [], [(10, 11, 13, 12), (12, 13, 18, 14), (0, 5, 10, 4), (5, 6, 11, 10), (14, 18, 7, 8), (2, 14, 8, 1), (3, 12, 14, 2), (4, 10, 12, 3), (15, 50, 49, 29, 36), (1, 8, 15, 9), (15, 8, 7, 31, 50), (9, 15, 36, 30), (16, 28, 42), (28, 16, 6, 5), (33, 5, 0, 51), (28, 41, 27), (2, 1, 9, 35), (35, 9, 30), (51, 0, 4, 55), (55, 4, 3, 57), (57, 3, 2, 34), (31, 7, 26), (19, 13, 11, 20), (7, 18, 25, 26), (20, 11, 6, 17), (17, 22, 21), (19, 20, 24, 23), (32, 16, 42, 52), (22, 17, 32), (17, 6, 16, 32), (34, 2, 35), (41, 28, 5, 33), (18, 13, 19, 25), (19, 23, 40, 25), (20, 17, 21, 24), (38, 37, 47, 48), (49, 46, 54, 29), (28, 27, 53, 56), (46, 38, 48, 54), (37, 44, 56), (45, 23, 24, 21), (45, 21, 22, 32), (47, 53, 27, 41), (39, 38, 46), (45, 43, 44, 37), (45, 37, 38, 39), (47, 41, 33, 51), (48, 55, 57, 34), (39, 26, 25, 40), (39, 50, 31, 26), (39, 46, 49, 50), (48, 30, 36), (54, 48, 36, 29), (48, 34, 35, 30), (51, 55, 48, 47), (45, 39, 40, 23), (43, 45, 32, 52), (52, 42, 44, 43), (47, 37, 56, 53), (42, 28, 56, 44)])
me_cube_cell_044.polygons.foreach_set('use_smooth', [1, 1, 1, 1, 1, 1, 1, 1, 1, 1, 1, 1, 1, 1, 1, 1, 1, 1, 1, 1, 1, 1, 1, 1, 1, 1, 1, 1, 1, 1, 1, 1, 1, 1, 1, 0, 0, 0, 0, 0, 0, 0, 0, 0, 0, 0, 0, 0, 0, 0, 0, 0, 0, 0, 0, 0, 0, 0, 0, 0])
_k = set([(21, 22), (21, 24), (22, 32), (23, 24), (23, 40), (25, 26), (25, 40), (26, 31), (27, 28), (27, 41), (28, 42), (29, 36), (29, 49), (30, 35), (30, 36), (31, 50), (32, 52), (33, 41), (33, 51), (34, 35), (34, 57), (39, 45), (39, 46), (42, 52), (43, 44), (43, 45), (44, 56), (46, 54), (47, 48), (47, 53), (48, 54), (49, 50), (51, 55), (53, 56), (55, 57)])
me_cube_cell_044.attributes.new('sharp_edge', 'BOOLEAN', 'EDGE').data.foreach_set('value', [ (min(e.vertices), max(e.vertices)) in _k for e in me_cube_cell_044.edges])
_uv = me_cube_cell_044.uv_layers.new(name='UVMap')
_uv.uv.foreach_set('vector', [0.4265, 0.7425, 0.3819, 0.7428, 0.383, 0.6947, 0.4307, 0.6985, 0.4307, 0.6985, 0.383, 0.6947, 0.388, 0.6458, 0.4339, 0.6539, 0.4602, 0.7797, 0.4266, 0.7852, 0.4265, 0.7425, 0.4697, 0.7467, 0.4266, 0.7852, 0.3835, 0.7886, 0.3819, 0.7428, 0.4265, 0.7425, 0.4339, 0.6539, 0.388, 0.6458, 0.3987, 0.5971, 0.4422, 0.6109, 0.4779, 0.6578, 0.4339, 0.6539, 0.4422, 0.6109, 0.4744, 0.6234, 0.4763, 0.7024, 0.4307, 0.6985, 0.4339, 0.6539, 0.4779, 0.6578, 0.4697, 0.7467, 0.4265, 0.7425, 0.4307, 0.6985, 0.4763, 0.7024, 0.4651, 0.5697, 0.4175, 0.5456, 0.4603, 0.5198, 0.4685, 0.5152, 0.4839, 0.5445, 0.4744, 0.6234, 0.4422, 0.6109, 0.4651, 0.5697, 0.5036, 0.6012, 0.4651, 0.5697, 0.4422, 0.6109, 0.3987, 0.5971, 0.4151, 0.5473, 0.4175, 0.5456, 0.5036, 0.6012, 0.4651, 0.5697, 0.4839, 0.5445, 0.5058, 0.5993, 0.3871, 0.8379, 0.4383, 0.8309, 0.3875, 0.8422, 0.4378, 0.8295, 0.3871, 0.8379, 0.3835, 0.7886, 0.4266, 0.7852, 0.476, 0.8061, 0.4266, 0.7852, 0.4602, 0.7797, 0.4787, 0.8023, 0.4378, 0.8295, 0.4671, 0.8177, 0.4622, 0.8231, 0.4779, 0.6578, 0.4744, 0.6234, 0.5036, 0.6012, 0.5094, 0.6108, 0.5094, 0.6108, 0.5036, 0.6012, 0.5058, 0.5993, 0.4787, 0.8023, 0.4602, 0.7797, 0.4697, 0.7467, 0.5015, 0.759, 0.5015, 0.759, 0.4697, 0.7467, 0.4763, 0.7024, 0.5161, 0.7059, 0.5161, 0.7059, 0.4763, 0.7024, 0.4779, 0.6578, 0.5161, 0.6505, 0.4151, 0.5473, 0.3987, 0.5971, 0.3703, 0.5897, 0.3327, 0.6926, 0.383, 0.6947, 0.3819, 0.7428, 0.3344, 0.7428, 0.3987, 0.5971, 0.388, 0.6458, 0.3378, 0.6394, 0.3703, 0.5897, 0.3344, 0.7428, 0.3819, 0.7428, 0.3835, 0.7886, 0.3378, 0.7902, 0.3378, 0.7902, 0.32, 0.7901, 0.3182, 0.7773, 0.3327, 0.6926, 0.3344, 0.7428, 0.3164, 0.745, 0.3223, 0.6924, 0.3339, 0.8393, 0.3871, 0.8379, 0.3875, 0.8422, 0.3372, 0.847, 0.32, 0.7901, 0.3378, 0.7902, 0.3333, 0.8385, 0.3378, 0.7902, 0.3835, 0.7886, 0.3871, 0.8379, 0.3339, 0.8393, 0.5161, 0.6505, 0.4779, 0.6578, 0.5094, 0.6108, 0.4671, 0.8177, 0.4378, 0.8295, 0.4266, 0.7852, 0.476, 0.8061, 0.388, 0.6458, 0.383, 0.6947, 0.3327, 0.6926, 0.3378, 0.6394, 0.3327, 0.6926, 0.3223, 0.6924, 0.3356, 0.6464, 0.3378, 0.6394, 0.3344, 0.7428, 0.3378, 0.7902, 0.3182, 0.7773, 0.3164, 0.745, 0.5161, 0.1787, 0.525, 0.2415, 0.4847, 0.24, 0.4781, 0.1921, 0.4893, 0.06996, 0.5117, 0.1662, 0.493, 0.1647, 0.4778, 0.07017, 0.4849, 0.3617, 0.4554, 0.3517, 0.4951, 0.2494, 0.51, 0.2534, 0.5117, 0.1662, 0.5161, 0.1787, 0.4781, 0.1921, 0.493, 0.1647, 0.525, 0.2415, 0.5244, 0.2564, 0.51, 0.2534, 0.5435, 0.24, 0.6476, 0.1961, 0.6453, 0.2485, 0.6349, 0.276, 0.5435, 0.24, 0.6349, 0.276, 0.6321, 0.2864, 0.6011, 0.3246, 0.4847, 0.24, 0.4951, 0.2494, 0.4554, 0.3517, 0.4483, 0.3495, 0.5262, 0.1764, 0.5161, 0.1787, 0.5117, 0.1662, 0.5435, 0.24, 0.538, 0.252, 0.5244, 0.2564, 0.525, 0.2415, 0.5435, 0.24, 0.525, 0.2415, 0.5161, 0.1787, 0.5262, 0.1764, 0.4847, 0.24, 0.4483, 0.3495, 0.4342, 0.3427, 0.4299, 0.3411, 0.4781, 0.1921, 0.3907, 0.2999, 0.368, 0.24, 0.368, 0.1766, 0.5262, 0.1764, 0.5955, 0.1033, 0.6315, 0.147, 0.6337, 0.1529, 0.5262, 0.1764, 0.5415, 0.07148, 0.5437, 0.07239, 0.5955, 0.1033, 0.5262, 0.1764, 0.5117, 0.1662, 0.4893, 0.06996, 0.5415, 0.07148, 0.4781, 0.1921, 0.387, 0.1246, 0.4363, 0.08183, 0.493, 0.1647, 0.4781, 0.1921, 0.4363, 0.08183, 0.4778, 0.07017, 0.4781, 0.1921, 0.368, 0.1766, 0.3825, 0.1355, 0.387, 0.1246, 0.4299, 0.3411, 0.3907, 0.2999, 0.4781, 0.1921, 0.4847, 0.24, 0.5435, 0.24, 0.5262, 0.1764, 0.6337, 0.1529, 0.6476, 0.1961, 0.538, 0.252, 0.5435, 0.24, 0.6006, 0.3253, 0.5943, 0.3282, 0.5943, 0.3282, 0.5467, 0.3539, 0.5244, 0.2564, 0.538, 0.252, 0.4847, 0.24, 0.525, 0.2415, 0.51, 0.2534, 0.4951, 0.2494, 0.5467, 0.3539, 0.4849, 0.3617, 0.51, 0.2534, 0.5244, 0.2564])
me_cube_cell_044.materials.append(mat_material_002)
me_cube_cell_044.update()
me_cube_cell_045 = bpy.data.meshes.new('Cube_cell.045')
me_cube_cell_045.from_pydata([(-0.07818, 0.03331, 0.03792), (-0.05, -0.05, -0.01208), (-0.05, 0.05, -0.01208), (0.05, -0.05, -0.01208), (0.05, 0.05, -0.01208), (-0.05729, 0.02966, -0.01938), (-0.06096, -1.542e-06, -0.02304), (-0.05729, -0.02967, -0.01938), (-0.05729, -0.05729, 0.008252), (-0.06096, 0.06096, 0.03792), (-0.05729, 0.05729, 0.008251), (0.02967, 0.05729, -0.01938), (2.865e-07, 0.06096, -0.02304), (-0.02966, 0.05729, -0.01938), (0.05729, 0.05729, 0.008251), (0.05729, -0.02967, -0.01938), (0.06096, -1.502e-06, -0.02304), (0.05729, 0.02966, -0.01938), (-0.02966, -0.05729, -0.01938), (3.235e-07, -0.06096, -0.02304), (0.02967, -0.05729, -0.01938), (-0.0729, -0.03162, 0.006301), (-0.07818, -1.532e-06, 0.004602), (-0.0729, 0.03161, 0.006301), (-0.03162, 0.0729, 0.006301), (-0.03331, 0.07818, 0.03792), (2.912e-07, 0.07818, 0.004602), (2.986e-07, 0.08395, 0.03792), (0.03162, 0.0729, 0.006301), (0.0729, 0.03161, 0.006301), (3.365e-07, -0.07818, 0.004602), (-0.03162, -0.0729, 0.006301), (-0.03162, 0.03161, -0.03498), (2.872e-07, 0.03331, -0.04027), (0.03162, 0.03161, -0.03498), (-0.03331, -1.542e-06, -0.04027), (2.971e-07, -1.535e-06, -0.04603), (0.03331, -1.521e-06, -0.04027), (-0.03162, -0.03162, -0.03498), (3.107e-07, -0.03332, -0.04027), (0.03162, -0.03162, -0.03498), (0.001464, 0.02214, 0.04301), (2.977e-07, 0.08104, 0.0547), (0.03422, 0.07762, 0.03792), (0.03328, 0.07808, 0.03852), (0.07475, -1.485e-06, -0.0008989), (0.07343, 0.02845, 0.006131), (0.0669, -0.03087, -0.003577), (-0.02201, 0.003707, 0.03932), (-0.0198, 0.02215, 0.043), (-0.08307, 0.003717, 0.03926), (-0.07597, -0.0326, 0.02466), (-0.05806, -0.05806, 0.01444), (0.02701, -0.07402, 0.008058), (-0.009171, 0.02557, 0.03792), (-0.07698, 0.03293, 0.04508), (-0.05942, 0.05942, 0.05037), (-0.02286, 0.02557, 0.03792), (3.12e-07, -1.509e-06, -2.807e-07), (0.004063, 0.08035, 0.05456), (-0.03247, 0.07556, 0.05359), (0.008708, -0.02008, 0.02977), (0.05882, 0.05882, 0.02065), (0.05729, -0.04699, -0.002051), (-0.03172, -0.07324, 0.008338), (-0.01794, -0.02007, 0.02976), (-0.08392, -1.515e-06, 0.03777), (0.01248, 0.02557, 0.03792), (-0.009168, 0.02214, 0.043), (0.01594, -0.01783, 0.02643), (0.0308, -0.07304, 0.006257), (-0.02286, 0.0002123, 0.03792), (3.376e-07, -0.07847, 0.00625), (0.05374, -0.05374, -0.001659), (0.02002, 0.02239, 0.0332), (-0.004618, -0.02008, 0.02976)], [], [(44, 27, 42, 59), (27, 25, 60, 42), (60, 25, 9, 56), (55, 0, 66, 50), (56, 9, 0, 55), (48, 71, 57, 49), (68, 54, 67, 41), (66, 22, 21, 51), (22, 66, 0, 23), (1, 8, 21, 7), (51, 21, 8, 52), (23, 0, 9, 10), (5, 23, 10, 2), (6, 22, 23, 5), (7, 21, 22, 6), (24, 25, 27, 26), (26, 27, 44, 28), (2, 10, 24, 13), (10, 9, 25, 24), (62, 14, 28, 44, 43), (11, 28, 14, 4), (12, 26, 28, 11), (13, 24, 26, 12), (4, 14, 29, 17), (29, 14, 62), (63, 73, 3, 15, 47), (47, 15, 16, 45), (45, 16, 17, 29, 46), (72, 30, 70, 53), (64, 31, 30, 72), (70, 20, 3, 73), (52, 8, 31, 64), (18, 31, 8, 1), (19, 30, 31, 18), (20, 70, 30, 19), (32, 33, 36, 35), (33, 34, 37, 36), (35, 36, 39, 38), (36, 37, 40, 39), (2, 13, 32, 5), (13, 12, 33, 32), (12, 11, 34, 33), (11, 4, 17, 34), (34, 17, 16, 37), (37, 16, 15, 40), (40, 15, 3, 20), (39, 40, 20, 19), (38, 39, 19, 18), (7, 38, 18, 1), (6, 35, 38, 7), (5, 32, 35, 6), (49, 57, 54, 68), (68, 41, 59, 42), (70, 69, 61, 53), (72, 53, 61, 75), (65, 58, 57, 71), (58, 74, 67, 54), (58, 65, 75), (58, 69, 74), (72, 75, 65, 64), (66, 71, 48, 50), (73, 69, 70), (66, 51, 65, 71), (69, 58, 61), (61, 58, 75), (64, 65, 51, 52), (47, 69, 73, 63), (45, 74, 69, 47), (67, 44, 59, 41), (46, 29, 74, 45), (29, 62, 43, 74), (74, 43, 44, 67), (57, 58, 54), (48, 49, 55, 50), (55, 49, 60, 56), (42, 60, 49, 68)])
me_cube_cell_045.polygons.foreach_set('use_smooth', [1, 1, 1, 1, 1, 0, 0, 1, 1, 1, 1, 1, 1, 1, 1, 1, 1, 1, 1, 1, 1, 1, 1, 1, 1, 1, 1, 1, 1, 1, 1, 1, 1, 1, 1, 1, 1, 1, 1, 1, 1, 1, 1, 1, 1, 1, 1, 1, 1, 1, 1, 0, 0, 0, 0, 0, 0, 0, 0, 0, 0, 0, 0, 0, 0, 0, 0, 0, 0, 0, 0, 0, 0, 0, 0, 0])
_k = set([(29, 62), (41, 67), (41, 68), (42, 59), (42, 60), (43, 62), (44, 59), (45, 46), (45, 47), (47, 63), (48, 49), (48, 71), (49, 68), (50, 55), (50, 66), (51, 52), (51, 66), (52, 64), (53, 70), (53, 72), (55, 56), (56, 60), (61, 69), (61, 75), (63, 73), (64, 72), (65, 71), (65, 75), (67, 74), (69, 74), (70, 73)])
me_cube_cell_045.attributes.new('sharp_edge', 'BOOLEAN', 'EDGE').data.foreach_set('value', [ (min(e.vertices), max(e.vertices)) in _k for e in me_cube_cell_045.edges])
_uv = me_cube_cell_045.uv_layers.new(name='UVMap')
_uv.uv.foreach_set('vector', [0.6888, 0.7408, 0.6514, 0.6935, 0.6727, 0.6717, 0.6782, 0.6772, 0.6514, 0.6935, 0.6066, 0.6583, 0.6217, 0.6333, 0.6727, 0.6717, 0.6217, 0.6333, 0.6066, 0.6583, 0.5566, 0.6361, 0.5635, 0.6135, 0.5007, 0.6135, 0.5001, 0.6276, 0.4351, 0.6336, 0.4424, 0.6299, 0.5635, 0.6135, 0.5566, 0.6361, 0.5001, 0.6276, 0.5007, 0.6135, 0.6668, 0.1269, 0.6656, 0.1202, 0.691, 0.1563, 0.6792, 0.1574, 0.6724, 0.1746, 0.6823, 0.1785, 0.6686, 0.2136, 0.6656, 0.1919, 0.4351, 0.6336, 0.4551, 0.6919, 0.4107, 0.7184, 0.3869, 0.6923, 0.4551, 0.6919, 0.4351, 0.6336, 0.5001, 0.6276, 0.5012, 0.6791, 0.4134, 0.7734, 0.3787, 0.7597, 0.4107, 0.7184, 0.4402, 0.7537, 0.3869, 0.6923, 0.4107, 0.7184, 0.3787, 0.7597, 0.3676, 0.755, 0.5012, 0.6791, 0.5001, 0.6276, 0.5566, 0.6361, 0.544, 0.6801, 0.5092, 0.7187, 0.5012, 0.6791, 0.544, 0.6801, 0.5364, 0.7095, 0.4751, 0.734, 0.4551, 0.6919, 0.5012, 0.6791, 0.5092, 0.7187, 0.4402, 0.7537, 0.4107, 0.7184, 0.4551, 0.6919, 0.4751, 0.734, 0.5807, 0.6998, 0.6066, 0.6583, 0.6514, 0.6935, 0.6125, 0.7305, 0.6125, 0.7305, 0.6514, 0.6935, 0.6888, 0.7408, 0.6411, 0.7682, 0.5364, 0.7095, 0.544, 0.6801, 0.5807, 0.6998, 0.5562, 0.7299, 0.544, 0.6801, 0.5566, 0.6361, 0.6066, 0.6583, 0.5807, 0.6998, 0.6798, 0.8124, 0.6562, 0.8145, 0.6411, 0.7682, 0.6888, 0.7408, 0.6898, 0.7424, 0.6028, 0.7887, 0.6411, 0.7682, 0.6562, 0.8145, 0.6201, 0.8162, 0.5796, 0.7577, 0.6125, 0.7305, 0.6411, 0.7682, 0.6028, 0.7887, 0.5562, 0.7299, 0.5807, 0.6998, 0.6125, 0.7305, 0.5796, 0.7577, 0.6201, 0.8162, 0.6562, 0.8145, 0.6469, 0.868, 0.6007, 0.8448, 0.6469, 0.868, 0.6562, 0.8145, 0.6798, 0.8124, 0.4981, 0.9426, 0.4813, 0.9411, 0.4883, 0.9186, 0.5264, 0.9043, 0.5387, 0.938, 0.5387, 0.938, 0.5264, 0.9043, 0.5683, 0.8775, 0.6002, 0.9132, 0.6002, 0.9132, 0.5683, 0.8775, 0.6007, 0.8448, 0.6469, 0.868, 0.6447, 0.8734, 0.3852, 0.8717, 0.3882, 0.8704, 0.4182, 0.9232, 0.4109, 0.9186, 0.3686, 0.8137, 0.3725, 0.8136, 0.3882, 0.8704, 0.3852, 0.8717, 0.4198, 0.9238, 0.4618, 0.8885, 0.4883, 0.9186, 0.4813, 0.9411, 0.3676, 0.755, 0.3787, 0.7597, 0.3725, 0.8136, 0.3686, 0.8137, 0.4215, 0.8066, 0.3725, 0.8136, 0.3787, 0.7597, 0.4134, 0.7734, 0.4384, 0.8472, 0.3882, 0.8704, 0.3725, 0.8136, 0.4215, 0.8066, 0.4618, 0.8885, 0.4182, 0.9232, 0.3882, 0.8704, 0.4384, 0.8472, 0.5268, 0.7505, 0.5488, 0.7812, 0.515, 0.8044, 0.4937, 0.769, 0.5488, 0.7812, 0.572, 0.8135, 0.5395, 0.8401, 0.515, 0.8044, 0.4937, 0.769, 0.515, 0.8044, 0.4781, 0.8264, 0.4593, 0.7891, 0.515, 0.8044, 0.5395, 0.8401, 0.5017, 0.8637, 0.4781, 0.8264, 0.5364, 0.7095, 0.5562, 0.7299, 0.5268, 0.7505, 0.5092, 0.7187, 0.5562, 0.7299, 0.5796, 0.7577, 0.5488, 0.7812, 0.5268, 0.7505, 0.5796, 0.7577, 0.6028, 0.7887, 0.572, 0.8135, 0.5488, 0.7812, 0.6028, 0.7887, 0.6201, 0.8162, 0.6007, 0.8448, 0.572, 0.8135, 0.572, 0.8135, 0.6007, 0.8448, 0.5683, 0.8775, 0.5395, 0.8401, 0.5395, 0.8401, 0.5683, 0.8775, 0.5264, 0.9043, 0.5017, 0.8637, 0.5017, 0.8637, 0.5264, 0.9043, 0.4883, 0.9186, 0.4618, 0.8885, 0.4781, 0.8264, 0.5017, 0.8637, 0.4618, 0.8885, 0.4384, 0.8472, 0.4593, 0.7891, 0.4781, 0.8264, 0.4384, 0.8472, 0.4215, 0.8066, 0.4402, 0.7537, 0.4593, 0.7891, 0.4215, 0.8066, 0.4134, 0.7734, 0.4751, 0.734, 0.4937, 0.769, 0.4593, 0.7891, 0.4402, 0.7537, 0.5092, 0.7187, 0.5268, 0.7505, 0.4937, 0.769, 0.4751, 0.734, 0.6792, 0.1574, 0.691, 0.1563, 0.6823, 0.1785, 0.6724, 0.1746, 0.5597, 0.2893, 0.5592, 0.2718, 0.6563, 0.244, 0.6595, 0.2515, 0.3623, 0.2552, 0.4728, 0.2668, 0.4698, 0.281, 0.3625, 0.2621, 0.3613, 0.3185, 0.3625, 0.2621, 0.4698, 0.281, 0.4752, 0.3029, 0.4846, 0.3257, 0.5088, 0.2846, 0.5452, 0.303, 0.5248, 0.3309, 0.5088, 0.2846, 0.5376, 0.2417, 0.5513, 0.2519, 0.5489, 0.2873, 0.5088, 0.2846, 0.4846, 0.3257, 0.4752, 0.3029, 0.5088, 0.2846, 0.4728, 0.2668, 0.5376, 0.2417, 0.3613, 0.3185, 0.4752, 0.3029, 0.4846, 0.3257, 0.386, 0.3788, 0.5531, 0.436, 0.5248, 0.3309, 0.5311, 0.3275, 0.5593, 0.4328, 0.3833, 0.206, 0.4728, 0.2668, 0.3625, 0.2538, 0.5531, 0.436, 0.4835, 0.4387, 0.4846, 0.3257, 0.5248, 0.3309, 0.4728, 0.2668, 0.5088, 0.2846, 0.4698, 0.281, 0.4698, 0.281, 0.5088, 0.2846, 0.4752, 0.3029, 0.386, 0.3788, 0.4846, 0.3257, 0.4835, 0.4387, 0.427, 0.4181, 0.4131, 0.174, 0.4728, 0.2668, 0.3833, 0.206, 0.3922, 0.1975, 0.4598, 0.146, 0.5376, 0.2417, 0.4728, 0.2668, 0.4131, 0.174, 0.5513, 0.2519, 0.6277, 0.1854, 0.6563, 0.244, 0.5592, 0.2718, 0.5095, 0.1357, 0.515, 0.135, 0.5376, 0.2417, 0.4598, 0.146, 0.515, 0.135, 0.5733, 0.1478, 0.6263, 0.184, 0.5376, 0.2417, 0.5376, 0.2417, 0.6263, 0.184, 0.6277, 0.1854, 0.5513, 0.2519, 0.5452, 0.303, 0.5088, 0.2846, 0.5489, 0.2873, 0.5311, 0.3275, 0.5539, 0.3068, 0.611, 0.4016, 0.5593, 0.4328, 0.611, 0.4016, 0.5539, 0.3068, 0.6595, 0.3194, 0.642, 0.3639, 0.6595, 0.2515, 0.6595, 0.3194, 0.5539, 0.3068, 0.5597, 0.2893])
me_cube_cell_045.materials.append(mat_material_002)
me_cube_cell_045.update()
me_cube_cell_046 = bpy.data.meshes.new('Cube_cell.046')
me_cube_cell_046.from_pydata([(-0.05, -0.05, 0.08792), (-0.05, 0.05, 0.08792), (-0.02966, 0.05729, 0.09521), (2.828e-07, 0.06096, 0.09887), (-0.05729, 0.05729, 0.06758), (-0.05729, -0.02967, 0.09521), (-0.06096, -1.465e-06, 0.09887), (-0.05729, 0.02966, 0.09521), (0.02967, -0.05729, 0.09521), (3.253e-07, -0.06096, 0.09887), (-0.02966, -0.05729, 0.09521), (2.753e-07, 0.07818, 0.07123), (-0.03162, 0.0729, 0.06953), (-0.0729, 0.03161, 0.06953), (-0.07818, -1.487e-06, 0.07123), (-0.0729, -0.03162, 0.06953), (0.03162, 0.03161, 0.1108), (2.928e-07, 0.03331, 0.1161), (-0.03162, 0.03161, 0.1108), (0.03331, -1.425e-06, 0.1161), (3.036e-07, -1.433e-06, 0.1219), (-0.03331, -1.447e-06, 0.1161), (0.03162, -0.03162, 0.1108), (3.135e-07, -0.03332, 0.1161), (-0.03162, -0.03162, 0.1108), (3.281e-07, -0.06952, 0.08514), (-0.03064, -0.06509, 0.08238), (0.02861, -0.06538, 0.08257), (0.03404, -0.05573, 0.09364), (0.03036, -0.06285, 0.08606), (0.03014, 0.05106, 0.099), (0.01296, 0.07601, 0.07053), (-0.04158, -0.06048, 0.0795), (-0.06592, -0.0431, 0.06866), (0.03518, 0.03518, 0.1064), (-0.05939, 0.05939, 0.05057), (3.036e-07, -1.459e-06, 0.07583), (-0.05729, -0.05118, 0.0737), (-0.05438, -0.05438, 0.0757), (-0.01444, -0.01615, 0.05189), (-0.08328, -1.505e-06, 0.04181), (-0.08303, 0.003701, 0.0395), (0.03312, -0.05729, 0.09176), (0.03468, -0.05228, 0.09521), (0.04035, -1.425e-06, 0.1117), (0.006766, 0.01601, 0.05209), (0.01091, -0.0004594, 0.05774), (0.02778, 0.05752, 0.09544), (-0.03246, 0.07553, 0.05376), (2.763e-07, 0.08102, 0.05483), (-0.0742, -0.03203, 0.06177), (0.008714, -0.01615, 0.05189), (-0.01817, -0.006215, 0.0457), (0.01132, -0.01266, 0.05707), (0.03929, -0.03103, 0.1061), (0.0363, 0.03126, 0.108), (0.0105, 0.01174, 0.05842), (0.001477, 0.02205, 0.04314), (-0.07695, 0.03292, 0.04531), (-0.01971, 0.02205, 0.04314), (-0.02191, 0.003722, 0.0395), (0.004019, 0.08034, 0.05469)], [], [(0, 5, 15, 38), (38, 15, 33, 37), (11, 31, 61, 49), (12, 11, 49, 48), (4, 12, 48, 35), (2, 12, 4, 1), (3, 11, 12, 2), (31, 11, 3, 47), (41, 40, 14, 13, 58), (15, 14, 40, 50), (1, 4, 13, 7), (58, 13, 4, 35), (33, 15, 50), (26, 10, 0, 32), (6, 14, 15, 5), (7, 13, 14, 6), (32, 0, 38), (42, 28, 8, 29), (29, 8, 9, 25), (9, 10, 26, 25), (16, 17, 20, 19), (17, 18, 21, 20), (19, 20, 23, 22), (20, 21, 24, 23), (16, 55, 34, 30), (3, 17, 16, 30, 47), (3, 2, 18, 17), (2, 1, 7, 18), (18, 7, 6, 21), (21, 6, 5, 24), (24, 5, 0, 10), (23, 24, 10, 9), (22, 23, 9, 8), (43, 54, 22, 8), (44, 19, 22, 54), (16, 19, 44, 55), (27, 29, 25), (28, 43, 8), (36, 56, 46), (30, 56, 45, 47), (45, 57, 61, 31, 47), (39, 32, 38, 37), (59, 57, 45, 56, 36), (51, 39, 36, 53), (36, 39, 52), (55, 56, 30, 34), (29, 27, 51, 53), (46, 56, 55, 44), (42, 29, 53, 28), (28, 53, 54, 43), (53, 46, 44, 54), (53, 36, 46), (27, 25, 39, 51), (25, 26, 32, 39), (39, 37, 33, 50), (52, 39, 50, 40), (59, 36, 60), (60, 36, 52), (60, 52, 40, 41), (49, 61, 57, 59), (59, 60, 41), (48, 49, 59, 35), (35, 59, 41, 58)])
me_cube_cell_046.polygons.foreach_set('use_smooth', [1, 1, 1, 1, 1, 1, 1, 1, 1, 1, 1, 1, 1, 1, 1, 1, 1, 1, 1, 1, 1, 1, 1, 1, 1, 1, 1, 1, 1, 1, 1, 1, 1, 1, 1, 1, 1, 1, 0, 0, 0, 0, 0, 0, 0, 0, 0, 0, 0, 0, 0, 0, 0, 0, 0, 0, 0, 0, 0, 0, 0, 0, 0])
_k = set([(25, 26), (25, 27), (26, 32), (27, 29), (28, 42), (28, 43), (29, 42), (30, 34), (30, 47), (31, 47), (31, 61), (32, 38), (33, 37), (33, 50), (34, 55), (35, 48), (35, 58), (37, 38), (39, 51), (39, 52), (40, 41), (40, 50), (41, 58), (43, 54), (44, 54), (44, 55), (45, 56), (45, 57), (46, 53), (46, 56), (48, 49), (49, 61), (51, 53), (52, 60), (57, 59), (59, 60)])
me_cube_cell_046.attributes.new('sharp_edge', 'BOOLEAN', 'EDGE').data.foreach_set('value', [ (min(e.vertices), max(e.vertices)) in _k for e in me_cube_cell_046.edges])
_uv = me_cube_cell_046.uv_layers.new(name='UVMap')
_uv.uv.foreach_set('vector', [0.4078, 0.7787, 0.4285, 0.8071, 0.3894, 0.8315, 0.385, 0.7813, 0.385, 0.7813, 0.3894, 0.8315, 0.3807, 0.8111, 0.3838, 0.7894, 0.5979, 0.9112, 0.6201, 0.9029, 0.614, 0.9377, 0.6068, 0.9399, 0.5464, 0.9253, 0.5979, 0.9112, 0.6068, 0.9399, 0.5479, 0.9531, 0.4985, 0.9246, 0.5464, 0.9253, 0.5479, 0.9531, 0.4908, 0.953, 0.5373, 0.8803, 0.5464, 0.9253, 0.4985, 0.9246, 0.5064, 0.8914, 0.5779, 0.8617, 0.5979, 0.9112, 0.5464, 0.9253, 0.5373, 0.8803, 0.6201, 0.9029, 0.5979, 0.9112, 0.5779, 0.8617, 0.6201, 0.8385, 0.3874, 0.9121, 0.3857, 0.9049, 0.4203, 0.8713, 0.4568, 0.9039, 0.4347, 0.9384, 0.3894, 0.8315, 0.4203, 0.8713, 0.3857, 0.9049, 0.3776, 0.8376, 0.5064, 0.8914, 0.4985, 0.9246, 0.4568, 0.9039, 0.4832, 0.8692, 0.4347, 0.9384, 0.4568, 0.9039, 0.4985, 0.9246, 0.4908, 0.953, 0.3807, 0.8111, 0.3894, 0.8315, 0.3776, 0.8376, 0.4036, 0.7365, 0.4261, 0.7476, 0.4078, 0.7787, 0.3934, 0.7561, 0.4555, 0.8394, 0.4203, 0.8713, 0.3894, 0.8315, 0.4285, 0.8071, 0.4832, 0.8692, 0.4568, 0.9039, 0.4203, 0.8713, 0.4555, 0.8394, 0.3934, 0.7561, 0.4078, 0.7787, 0.385, 0.7813, 0.4946, 0.6685, 0.4985, 0.6711, 0.4921, 0.6765, 0.4814, 0.6611, 0.4814, 0.6611, 0.4921, 0.6765, 0.456, 0.7107, 0.4355, 0.6924, 0.456, 0.7107, 0.4261, 0.7476, 0.4036, 0.7365, 0.4355, 0.6924, 0.5945, 0.7913, 0.5535, 0.8202, 0.5246, 0.781, 0.5638, 0.7485, 0.5535, 0.8202, 0.5156, 0.8443, 0.4883, 0.8111, 0.5246, 0.781, 0.5638, 0.7485, 0.5246, 0.781, 0.4917, 0.7449, 0.5282, 0.7114, 0.5246, 0.781, 0.4883, 0.8111, 0.4597, 0.7778, 0.4917, 0.7449, 0.5945, 0.7913, 0.6025, 0.7863, 0.6058, 0.7936, 0.6178, 0.8246, 0.5779, 0.8617, 0.5535, 0.8202, 0.5945, 0.7913, 0.6178, 0.8246, 0.6201, 0.8385, 0.5779, 0.8617, 0.5373, 0.8803, 0.5156, 0.8443, 0.5535, 0.8202, 0.5373, 0.8803, 0.5064, 0.8914, 0.4832, 0.8692, 0.5156, 0.8443, 0.5156, 0.8443, 0.4832, 0.8692, 0.4555, 0.8394, 0.4883, 0.8111, 0.4883, 0.8111, 0.4555, 0.8394, 0.4285, 0.8071, 0.4597, 0.7778, 0.4597, 0.7778, 0.4285, 0.8071, 0.4078, 0.7787, 0.4261, 0.7476, 0.4917, 0.7449, 0.4597, 0.7778, 0.4261, 0.7476, 0.456, 0.7107, 0.5282, 0.7114, 0.4917, 0.7449, 0.456, 0.7107, 0.4921, 0.6765, 0.5041, 0.6748, 0.538, 0.7002, 0.5282, 0.7114, 0.4921, 0.6765, 0.5745, 0.7395, 0.5638, 0.7485, 0.5282, 0.7114, 0.538, 0.7002, 0.5945, 0.7913, 0.5638, 0.7485, 0.5745, 0.7395, 0.6025, 0.7863, 0.4739, 0.6575, 0.4814, 0.6611, 0.4355, 0.6924, 0.4985, 0.6711, 0.5041, 0.6748, 0.4921, 0.6765, 0.4882, 0.2235, 0.4639, 0.2367, 0.4693, 0.2152, 0.356, 0.2549, 0.4639, 0.2367, 0.4657, 0.2507, 0.3562, 0.2668, 0.4657, 0.2507, 0.4729, 0.2694, 0.4178, 0.3541, 0.3868, 0.3291, 0.3562, 0.2668, 0.5224, 0.208, 0.5926, 0.1256, 0.612, 0.1427, 0.6156, 0.1503, 0.5088, 0.2777, 0.4729, 0.2694, 0.4657, 0.2507, 0.4639, 0.2367, 0.4882, 0.2235, 0.4892, 0.1917, 0.5224, 0.208, 0.4882, 0.2235, 0.4791, 0.1969, 0.4882, 0.2235, 0.5224, 0.208, 0.5282, 0.2288, 0.3571, 0.2196, 0.4639, 0.2367, 0.356, 0.2549, 0.3568, 0.2263, 0.4549, 0.09402, 0.4618, 0.09258, 0.4892, 0.1917, 0.4791, 0.1969, 0.4693, 0.2152, 0.4639, 0.2367, 0.3571, 0.2196, 0.3721, 0.1711, 0.4428, 0.09833, 0.4549, 0.09402, 0.4791, 0.1969, 0.439, 0.0993, 0.439, 0.0993, 0.4791, 0.1969, 0.4027, 0.1273, 0.4347, 0.1031, 0.4791, 0.1969, 0.4693, 0.2152, 0.3721, 0.1711, 0.4027, 0.1273, 0.4791, 0.1969, 0.4882, 0.2235, 0.4693, 0.2152, 0.4618, 0.09258, 0.5243, 0.09042, 0.5224, 0.208, 0.4892, 0.1917, 0.5243, 0.09042, 0.5765, 0.1124, 0.5926, 0.1256, 0.5224, 0.208, 0.5224, 0.208, 0.6156, 0.1503, 0.6269, 0.1692, 0.6369, 0.194, 0.5282, 0.2288, 0.5224, 0.208, 0.6369, 0.194, 0.6369, 0.2752, 0.5088, 0.2777, 0.4882, 0.2235, 0.5303, 0.2492, 0.5303, 0.2492, 0.4882, 0.2235, 0.5282, 0.2288, 0.5303, 0.2492, 0.5282, 0.2288, 0.6369, 0.2752, 0.6338, 0.2832, 0.4239, 0.3593, 0.4178, 0.3541, 0.4729, 0.2694, 0.5088, 0.2777, 0.5088, 0.2777, 0.5303, 0.2492, 0.6338, 0.2832, 0.4861, 0.3793, 0.4239, 0.3593, 0.5088, 0.2777, 0.549, 0.3721, 0.549, 0.3721, 0.5088, 0.2777, 0.6338, 0.2832, 0.6023, 0.3349])
me_cube_cell_046.materials.append(mat_material_002)
me_cube_cell_046.update()
me_cube_cell_047 = bpy.data.meshes.new('Cube_cell.047')
me_cube_cell_047.from_pydata([(-0.05729, -0.05729, 0.06758), (-0.03162, -0.0729, 0.06953), (3.477e-07, -0.07818, 0.07123), (-0.06096, -0.06096, 0.03792), (-0.07818, -0.03332, 0.03792), (3.459e-07, -0.08395, 0.03792), (-0.03331, -0.07818, 0.03792), (-0.08331, -1.505e-06, 0.04162), (0.03053, -0.07867, 0.03792), (-0.08392, -1.507e-06, 0.03808), (0.02854, -0.06551, 0.08238), (-0.07423, -0.03205, 0.06155), (-0.02286, -0.02557, 0.03792), (0.008652, -0.01626, 0.05172), (-0.02193, 0.003441, 0.03946), (-0.08308, 0.003449, 0.03947), (-0.03065, -0.06521, 0.08219), (-0.06572, -0.04342, 0.06864), (-0.05729, -0.05132, 0.07355), (0.02697, -0.07406, 0.008282), (0.00871, -0.0202, 0.02995), (0.01117, -0.02557, 0.03792), (-0.01805, -0.02019, 0.02994), (-0.07601, -0.03262, 0.02493), (0.03049, -0.07309, 0.06959), (-0.01454, -0.01626, 0.05172), (3.449e-07, -0.06963, 0.08495), (-0.05445, -0.05445, 0.0755), (3.329e-07, -0.07851, 0.00648), (-0.03174, -0.07328, 0.00857), (-0.05809, -0.05809, 0.01467), (-0.02286, -0.0003854, 0.03792)], [], [(9, 7, 15), (4, 11, 7, 9), (11, 4, 3, 0, 17), (0, 27, 18, 17), (1, 6, 5, 2), (24, 2, 5, 8), (27, 0, 1, 16), (0, 3, 6, 1), (2, 24, 10, 26), (16, 1, 2, 26), (23, 4, 9), (30, 3, 4, 23), (19, 8, 5, 28), (28, 5, 6, 29), (6, 3, 30, 29), (8, 19, 20, 21), (25, 12, 31, 14), (7, 25, 14, 15), (25, 13, 21, 12), (12, 21, 20, 22), (31, 12, 22), (28, 22, 20, 19), (17, 25, 7, 11), (27, 25, 17, 18), (26, 10, 13, 25), (24, 8, 21), (10, 24, 21, 13), (27, 16, 26, 25), (30, 22, 28, 29), (23, 31, 22, 30), (9, 31, 23), (15, 14, 31, 9)])
me_cube_cell_047.polygons.foreach_set('use_smooth', [1, 1, 1, 1, 1, 1, 1, 1, 1, 1, 1, 1, 1, 1, 1, 0, 0, 0, 0, 0, 0, 0, 0, 0, 0, 0, 0, 0, 0, 0, 0, 0])
_k = set([(7, 11), (7, 15), (8, 19), (8, 24), (9, 15), (9, 23), (10, 24), (10, 26), (11, 17), (13, 21), (13, 25), (14, 25), (14, 31), (16, 26), (16, 27), (17, 18), (18, 27), (19, 28), (20, 21), (20, 22), (22, 31), (23, 30), (28, 29), (29, 30)])
me_cube_cell_047.attributes.new('sharp_edge', 'BOOLEAN', 'EDGE').data.foreach_set('value', [ (min(e.vertices), max(e.vertices)) in _k for e in me_cube_cell_047.edges])
_uv = me_cube_cell_047.uv_layers.new(name='UVMap')
_uv.uv.foreach_set('vector', [0.5592, 0.8141, 0.5652, 0.8132, 0.5626, 0.8196, 0.552, 0.7585, 0.5916, 0.7528, 0.5652, 0.8132, 0.5592, 0.8141, 0.5916, 0.7528, 0.552, 0.7585, 0.5464, 0.7071, 0.5934, 0.7012, 0.6003, 0.7274, 0.5934, 0.7012, 0.6078, 0.699, 0.6061, 0.7068, 0.6003, 0.7274, 0.5917, 0.6537, 0.5424, 0.657, 0.5403, 0.6049, 0.5929, 0.6042, 0.593, 0.5552, 0.5929, 0.6042, 0.5403, 0.6049, 0.5401, 0.5552, 0.6078, 0.699, 0.5934, 0.7012, 0.5917, 0.6537, 0.6154, 0.655, 0.5934, 0.7012, 0.5464, 0.7071, 0.5424, 0.657, 0.5917, 0.6537, 0.5929, 0.6042, 0.593, 0.5552, 0.6174, 0.5577, 0.6184, 0.6047, 0.6154, 0.655, 0.5917, 0.6537, 0.5929, 0.6042, 0.6184, 0.6047, 0.5301, 0.7607, 0.552, 0.7585, 0.5592, 0.8141, 0.5081, 0.71, 0.5464, 0.7071, 0.552, 0.7585, 0.5301, 0.7607, 0.4903, 0.5613, 0.5401, 0.5552, 0.5403, 0.6049, 0.4895, 0.6068, 0.4895, 0.6068, 0.5403, 0.6049, 0.5424, 0.657, 0.4948, 0.6597, 0.5424, 0.657, 0.5464, 0.7071, 0.5081, 0.71, 0.4948, 0.6597, 0.5039, 0.1253, 0.5588, 0.1575, 0.4877, 0.2333, 0.4764, 0.2235, 0.4382, 0.2649, 0.4658, 0.2719, 0.4554, 0.301, 0.45, 0.3022, 0.4237, 0.39, 0.4382, 0.2649, 0.45, 0.3022, 0.4329, 0.3914, 0.4382, 0.2649, 0.4492, 0.2281, 0.4764, 0.2235, 0.4658, 0.2719, 0.4658, 0.2719, 0.4764, 0.2235, 0.4877, 0.2333, 0.4802, 0.2771, 0.4554, 0.301, 0.4658, 0.2719, 0.4802, 0.2771, 0.5954, 0.2168, 0.4802, 0.2771, 0.4877, 0.2333, 0.5588, 0.1575, 0.3446, 0.3212, 0.4382, 0.2649, 0.4237, 0.39, 0.359, 0.3448, 0.3333, 0.2951, 0.4382, 0.2649, 0.3446, 0.3212, 0.3365, 0.3015, 0.3506, 0.1784, 0.4076, 0.131, 0.4492, 0.2281, 0.4382, 0.2649, 0.4342, 0.1206, 0.5039, 0.1253, 0.4764, 0.2235, 0.4076, 0.131, 0.4342, 0.1206, 0.4764, 0.2235, 0.4492, 0.2281, 0.3333, 0.2951, 0.33, 0.2412, 0.3506, 0.1784, 0.4382, 0.2649, 0.5702, 0.3416, 0.4802, 0.2771, 0.5954, 0.2168, 0.5954, 0.2832, 0.5186, 0.3842, 0.4554, 0.301, 0.4802, 0.2771, 0.5702, 0.3416, 0.4383, 0.3937, 0.4554, 0.301, 0.5186, 0.3842, 0.4329, 0.3914, 0.45, 0.3022, 0.4554, 0.301, 0.4383, 0.3937])
me_cube_cell_047.materials.append(mat_material_002)
me_cube_cell_047.update()

# ---- objects
ob_elmas = bpy.data.objects.new('Elmas', me_cube_004)
ob_stone_4_4 = bpy.data.objects.new('Stone-4/4', me_cube_cell_012)
ob_stone_4_3 = bpy.data.objects.new('Stone-4/3', me_cube_cell_013)
ob_stone_4_1 = bpy.data.objects.new('Stone-4/1', me_cube_cell_007)
ob_stone_4_2 = bpy.data.objects.new('Stone-4/2', me_cube_cell_010)
ob_stone2_4_1 = bpy.data.objects.new('Stone2-4/1', me_cube_cell_044)
ob_stone2_4_3 = bpy.data.objects.new('Stone2-4/3', me_cube_cell_045)
ob_stone2_4_2 = bpy.data.objects.new('Stone2-4/2', me_cube_cell_046)
ob_stone2_4_4 = bpy.data.objects.new('Stone2-4/4', me_cube_cell_047)

# ---- transforms, parenting, visibility, modifiers, constraints
ob_elmas.location = (0.0, 0.0, 0.0)
ob_elmas.rotation_euler = (-0.0, 3.142, -0.0)
ob_elmas.scale = (0.2286, 0.2557, 0.1896)
ob_stone_4_4.location = (0.0, 0.0, 0.0)
ob_stone_4_4.rotation_euler = (3.142, -0.0, 3.142)
ob_stone_4_3.location = (0.0, 0.0, 0.0)
ob_stone_4_3.rotation_euler = (3.142, -0.0, 3.142)
ob_stone_4_1.location = (0.0, 0.0, 0.0)
ob_stone_4_1.rotation_euler = (3.142, -0.0, 3.142)
ob_stone_4_2.location = (0.0, 0.0, 0.0)
ob_stone_4_2.rotation_euler = (3.142, -0.0, 3.142)
ob_stone2_4_1.location = (0.0, 0.0, 0.0)
ob_stone2_4_1.rotation_euler = (3.142, -0.0, 3.142)
ob_stone2_4_3.location = (0.0, 0.0, 0.0)
ob_stone2_4_3.rotation_euler = (3.142, -0.0, 3.142)
ob_stone2_4_2.location = (0.0, 0.0, 0.0)
ob_stone2_4_2.rotation_euler = (3.142, -0.0, 3.142)
ob_stone2_4_4.location = (0.0, 0.0, 0.0)
ob_stone2_4_4.rotation_euler = (3.142, -0.0, 3.142)

# ---- collection membership
col_collection.objects.link(ob_elmas)
col_collection.objects.link(ob_stone_4_4)
col_collection.objects.link(ob_stone_4_3)
col_collection.objects.link(ob_stone_4_1)
col_collection.objects.link(ob_stone_4_2)
col_collection.objects.link(ob_stone2_4_1)
col_collection.objects.link(ob_stone2_4_3)
col_collection.objects.link(ob_stone2_4_2)
col_collection.objects.link(ob_stone2_4_4)

# ---- scene / render settings (as saved in the file)
scene.frame_start = 1; scene.frame_end = 250; scene.frame_set(1)
scene.render.engine = 'BLENDER_EEVEE_NEXT'
scene.cycles.sampling_pattern = 'TABULATED_SOBOL'
scene.view_settings.view_transform = 'Filmic'
bpy.context.view_layer.update()

# ---- added for rendering (the .blend has no active camera and no usable light): camera, sun
cam_auto = bpy.data.cameras.new('AutoCamera')
cam_auto.lens = 50.0
cam_auto.sensor_width = 36.0
cam_auto.clip_end = 1000.0
ob_auto_camera = bpy.data.objects.new('AutoCamera', cam_auto)
scene.collection.objects.link(ob_auto_camera)
ob_auto_camera.location = (0.269042, -0.322867, 0.177328)
ob_auto_camera.rotation_euler = (1.09748, -7.21219e-08, 0.694738)
scene.camera = ob_auto_camera
light_auto_sun = bpy.data.lights.new('AutoSun', 'SUN')
light_auto_sun.energy = 3.0
light_auto_sun.angle = 0.0523599
ob_auto_sun = bpy.data.objects.new('AutoSun', light_auto_sun)
scene.collection.objects.link(ob_auto_sun)
ob_auto_sun.rotation_euler = (0.872665, 0.174533, 0.523599)
bpy.context.view_layer.update()
